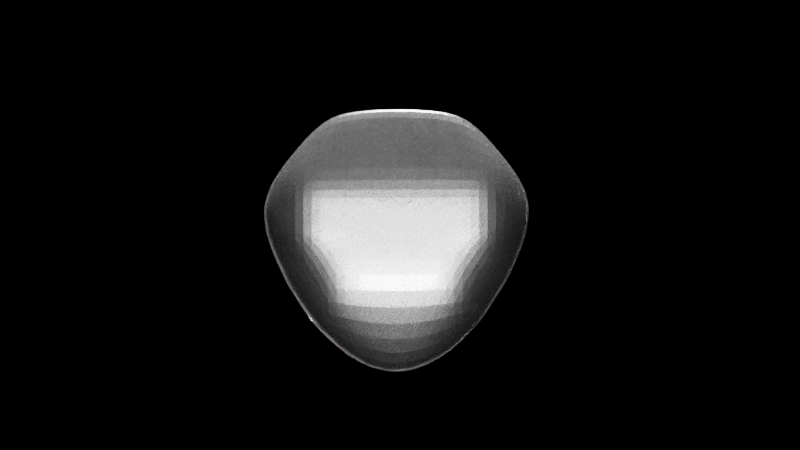# Source: activity_app_badge.blend  (saved by Blender 2.80.48; exported with 4.5.12 LTS)
import bpy
from mathutils import Matrix  # noqa: F401  (used for matrix-valued properties, if any)

bpy.ops.wm.read_factory_settings(use_empty=True)
scene = bpy.context.scene
scene.name = 'Scene'

# ---- collections
col_collection = bpy.data.collections.new('Collection'); scene.collection.children.link(col_collection)

# ---- materials (node trees are filled in below, after node groups)
mat_true_badge_rear = bpy.data.materials.new('True Badge Rear')
mat_true_badge_rear.use_transparent_shadow = False
mat_true_badge_rear.roughness = 0.25

# ---- material node trees
mat_true_badge_rear.use_nodes = True; mat_true_badge_rear.node_tree.nodes.clear()
_N = mat_true_badge_rear.node_tree.nodes; _L = mat_true_badge_rear.node_tree.links
n0 = _N.new('ShaderNodeNewGeometry'); n0.name = 'Geometry'; n0.location = (-850, 178)
n1 = _N.new('ShaderNodeTexNoise'); n1.name = 'Noise Texture'; n1.location = (-600, 183)
n1.inputs[2].default_value = 135.0
n1.inputs[3].default_value = 16.0
n2 = _N.new('ShaderNodeMath'); n2.name = 'Math'; n2.location = (-42, 301)
n2.operation = 'MULTIPLY'
n2.inputs[1].default_value = 0.05
n3 = _N.new('ShaderNodeMath'); n3.name = 'Math.001'; n3.location = (-38, 110)
n3.operation = 'MULTIPLY'
n3.inputs[1].default_value = 0.02
n4 = _N.new('ShaderNodeRGBCurve'); n4.name = 'RGB Curves'; n4.location = (-370, 274)
_c = n4.mapping.curves[3]
while len(_c.points) > 2: _c.points.remove(_c.points[-1])
_c.points[0].location = (0.0, 0.0); _c.points[0].handle_type = 'AUTO'
_c.points[1].location = (0.34472, 0.11638); _c.points[1].handle_type = 'AUTO'
_p = _c.points.new(0.69545, 0.87813); _p.handle_type = 'AUTO'
_p = _c.points.new(1.0, 1.0); _p.handle_type = 'AUTO'
n4.mapping.update()
n5 = _N.new('ShaderNodeMath'); n5.name = 'Math.002'; n5.location = (172, 304)
n5.inputs[1].default_value = 0.25
n6 = _N.new('ShaderNodeOutputMaterial'); n6.name = 'Material Output'; n6.location = (1039, 252)
n7 = _N.new('ShaderNodeBsdfDiffuse'); n7.name = 'Diffuse BSDF'; n7.location = (387, 299)
n8 = _N.new('ShaderNodeMath'); n8.name = 'Math.003'; n8.location = (177, 112)
n8.inputs[1].default_value = 0.03
n9 = _N.new('ShaderNodeBsdfAnisotropic'); n9.name = 'Glossy BSDF'; n9.location = (429, 157)
n9.distribution = 'GGX'
n10 = _N.new('ShaderNodeFresnel'); n10.name = 'Fresnel'; n10.location = (650, 326)
n10.inputs[0].default_value = 1.45
n11 = _N.new('ShaderNodeMixShader'); n11.name = 'Mix Shader.001'; n11.location = (849, 196)
n12 = _N.new('ShaderNodeMixShader'); n12.name = 'Mix Shader'; n12.location = (643, 185)
n12.inputs[0].default_value = 0.9
n13 = _N.new('ShaderNodeBsdfAnisotropic'); n13.name = 'Glossy BSDF.001'; n13.location = (548, -44)
n13.distribution = 'GGX'
_L.new(n0.outputs[0], n1.inputs[0])
_L.new(n1.outputs[0], n4.inputs[1])
_L.new(n4.outputs[0], n2.inputs[0])
_L.new(n4.outputs[0], n3.inputs[0])
_L.new(n2.outputs[0], n5.inputs[0])
_L.new(n3.outputs[0], n8.inputs[0])
_L.new(n5.outputs[0], n9.inputs[1])
_L.new(n8.outputs[0], n13.inputs[1])
_L.new(n9.outputs[0], n12.inputs[2])
_L.new(n7.outputs[0], n12.inputs[1])
_L.new(n12.outputs[0], n11.inputs[1])
_L.new(n13.outputs[0], n11.inputs[2])
_L.new(n11.outputs[0], n6.inputs[0])
_L.new(n10.outputs[0], n11.inputs[0])
n6.is_active_output = True

# ---- world
world_world = bpy.data.worlds.new('World'); scene.world = world_world
world_world.use_nodes = True; world_world.node_tree.nodes.clear()
_N = world_world.node_tree.nodes; _L = world_world.node_tree.links
n0 = _N.new('ShaderNodeOutputWorld'); n0.name = 'World Output'; n0.location = (300, 300)
n1 = _N.new('ShaderNodeBackground'); n1.name = 'Background'; n1.location = (10, 300)
n1.inputs[0].default_value = (0.0, 0.0, 0.0, 1.0)
_L.new(n1.outputs[0], n0.inputs[0])
n0.is_active_output = True
world_world.color = (0.05088, 0.05088, 0.05088)
world_world.use_sun_shadow = False
world_world.sun_shadow_jitter_overblur = 0.0

# ---- cameras
cam_camera_001 = bpy.data.cameras.new('Camera.001')
cam_camera_001.type = 'ORTHO'
cam_camera_001.dof.focus_distance = 0.0
cam_camera_001.dof.aperture_fstop = 128.0

# ---- lights
light_point = bpy.data.lights.new('Point', 'POINT')
light_point.transmission_factor = 0.0
light_point.energy = 500.0
light_point.shadow_buffer_clip_start = 0.5
light_point.shadow_soft_size = 0.25
light_point.shadow_maximum_resolution = 0.006
light_point.use_absolute_resolution = True
light_area_001 = bpy.data.lights.new('Area.001', 'AREA')
light_area_001.transmission_factor = 0.0
light_area_001.energy = 785.4
light_area_001.shadow_buffer_clip_start = 0.5
light_area_001.shadow_soft_size = 1.0
light_area_001.shadow_maximum_resolution = 0.006
light_area_001.use_absolute_resolution = True
light_area_001.size = 1.0
light_area_001.size_y = 1.0
light_sun = bpy.data.lights.new('Sun', 'SUN')
light_sun.transmission_factor = 0.0
light_sun.angle = 0.2487
light_sun.shadow_buffer_clip_start = 0.5
light_sun.shadow_soft_size = 0.125

# ---- meshes
me_plane_001 = bpy.data.meshes.new('Plane.001')
me_plane_001.from_pydata([(0.8242, 0.5791, -3.816e-08), (0.4936, -0.7304, 2.444e-08), (0.9542, 0.01282, 1.162e-09), (0.4974, 0.9506, -4.474e-09), (0.5012, 4.125e-09, 0.09437), (0.6291, -0.571, 3.889e-08), (0.9453, 0.4141, -7.788e-09), (0.2549, 0.9905, -8.604e-10), (0.267, -0.9203, 7.228e-09), (0.813, -0.2941, 1.867e-08), (0.6694, 0.7757, -2.033e-08), (0.5012, 0.5, 0.09437), (0.5012, -0.5, 0.09437), (0.2518, 4.125e-09, 0.09437), (0.7506, 4.125e-09, 0.09437), (0.7323, -0.4268, 6.639e-09), (0.2518, -0.5, 0.09437), (0.2518, 0.5, 0.09437), (0.7506, 0.5, 0.09437), (0.9894, 0.2595, 1.133e-09), (0.5012, 0.247, 0.09437), (0.2518, 0.247, 0.09437), (0.7506, 0.247, 0.09437), (0.9783, 0.1413, 9.805e-10), (0.5012, 0.1304, 0.09437), (0.2518, 0.1304, 0.09437), (0.7506, 0.1304, 0.09437), (0.0, -1.0, 0.0), (0.0, 1.0, 0.0), (-0.8242, 0.5791, -3.816e-08), (0.0, 4.125e-09, 0.09437), (-0.4936, -0.7304, 2.444e-08), (-0.9542, 0.01282, 1.162e-09), (-0.4974, 0.9506, -4.474e-09), (-0.5012, 4.125e-09, 0.09437), (0.0, -0.5, 0.09437), (-0.6291, -0.571, 3.889e-08), (-0.9453, 0.4141, -7.788e-09), (-0.2549, 0.9905, -8.604e-10), (0.0, 0.5, 0.09437), (-0.267, -0.9203, 7.228e-09), (-0.813, -0.2941, 1.867e-08), (-0.6694, 0.7757, -2.033e-08), (-0.5012, 0.5, 0.09437), (-0.5012, -0.5, 0.09437), (-0.2518, 4.125e-09, 0.09437), (-0.7506, 4.125e-09, 0.09437), (-0.7323, -0.4268, 6.639e-09), (-0.2518, -0.5, 0.09437), (-0.2518, 0.5, 0.09437), (-0.7506, 0.5, 0.09437), (0.0, 0.247, 0.09437), (-0.9894, 0.2595, 1.133e-09), (-0.5012, 0.247, 0.09437), (-0.2518, 0.247, 0.09437), (-0.7506, 0.247, 0.09437), (0.0, 0.1304, 0.09437), (-0.9783, 0.1413, 9.805e-10), (-0.5012, 0.1304, 0.09437), (-0.2518, 0.1304, 0.09437), (-0.7506, 0.1304, 0.09437), (0.8242, 0.5791, 0.0371), (0.4936, -0.7304, 0.0371), (0.9542, 0.01282, 0.0371), (0.4974, 0.9506, 0.0371), (0.5012, 5.747e-09, 0.1315), (0.6291, -0.571, 0.0371), (0.9453, 0.4141, 0.0371), (0.2549, 0.9905, 0.0371), (0.267, -0.9203, 0.0371), (0.813, -0.2941, 0.0371), (0.6694, 0.7757, 0.0371), (0.5012, 0.5, 0.1315), (0.5012, -0.5, 0.1315), (0.2518, 5.747e-09, 0.1315), (0.7506, 5.747e-09, 0.1315), (0.7323, -0.4268, 0.0371), (0.2518, -0.5, 0.1315), (0.2518, 0.5, 0.1315), (0.7506, 0.5, 0.1315), (0.9894, 0.2595, 0.0371), (0.5012, 0.247, 0.1315), (0.2518, 0.247, 0.1315), (0.7506, 0.247, 0.1315), (0.9783, 0.1413, 0.0371), (0.5012, 0.1304, 0.1315), (0.2518, 0.1304, 0.1315), (0.7506, 0.1304, 0.1315), (0.0, -1.0, 0.0371), (0.0, 1.0, 0.0371), (-0.8242, 0.5791, 0.0371), (0.0, 5.747e-09, 0.1315), (-0.4936, -0.7304, 0.0371), (-0.9542, 0.01282, 0.0371), (-0.4974, 0.9506, 0.0371), (-0.5012, 5.747e-09, 0.1315), (0.0, -0.5, 0.1315), (-0.6291, -0.571, 0.0371), (-0.9453, 0.4141, 0.0371), (-0.2549, 0.9905, 0.0371), (0.0, 0.5, 0.1315), (-0.267, -0.9203, 0.0371), (-0.813, -0.2941, 0.0371), (-0.6694, 0.7757, 0.0371), (-0.5012, 0.5, 0.1315), (-0.5012, -0.5, 0.1315), (-0.2518, 5.747e-09, 0.1315), (-0.7506, 5.747e-09, 0.1315), (-0.7323, -0.4268, 0.0371), (-0.2518, -0.5, 0.1315), (-0.2518, 0.5, 0.1315), (-0.7506, 0.5, 0.1315), (0.0, 0.247, 0.1315), (-0.9894, 0.2595, 0.0371), (-0.5012, 0.247, 0.1315), (-0.2518, 0.247, 0.1315), (-0.7506, 0.247, 0.1315), (0.0, 0.1304, 0.1315), (-0.9783, 0.1413, 0.0371), (-0.5012, 0.1304, 0.1315), (-0.2518, 0.1304, 0.1315), (-0.7506, 0.1304, 0.1315), (0.8242, 0.5791, -3.816e-08), (0.4936, -0.7304, 2.444e-08), (0.9542, 0.01282, 1.162e-09), (0.4974, 0.9506, -4.474e-09), (0.5012, 4.125e-09, 0.09437), (0.6291, -0.571, 3.889e-08), (0.9453, 0.4141, -7.788e-09), (0.2549, 0.9905, -8.604e-10), (0.267, -0.9203, 7.228e-09), (0.813, -0.2941, 1.867e-08), (0.6694, 0.7757, -2.033e-08), (0.5012, 0.5, 0.09437), (0.5012, -0.5, 0.09437), (0.2518, 4.125e-09, 0.09437), (0.7506, 4.125e-09, 0.09437), (0.7323, -0.4268, 6.639e-09), (0.2518, -0.5, 0.09437), (0.2518, 0.5, 0.09437), (0.7506, 0.5, 0.09437), (0.9894, 0.2595, 1.133e-09), (0.5012, 0.247, 0.09437), (0.2518, 0.247, 0.09437), (0.7506, 0.247, 0.09437), (0.9783, 0.1413, 9.805e-10), (0.5012, 0.1304, 0.09437), (0.2518, 0.1304, 0.09437), (0.7506, 0.1304, 0.09437), (0.0, -1.0, 0.0), (0.0, 1.0, 0.0), (-0.8242, 0.5791, -3.816e-08), (0.0, 4.125e-09, 0.09437), (-0.4936, -0.7304, 2.444e-08), (-0.9542, 0.01282, 1.162e-09), (-0.4974, 0.9506, -4.474e-09), (-0.5012, 4.125e-09, 0.09437), (0.0, -0.5, 0.09437), (-0.6291, -0.571, 3.889e-08), (-0.9453, 0.4141, -7.788e-09), (-0.2549, 0.9905, -8.604e-10), (0.0, 0.5, 0.09437), (-0.267, -0.9203, 7.228e-09), (-0.813, -0.2941, 1.867e-08), (-0.6694, 0.7757, -2.033e-08), (-0.5012, 0.5, 0.09437), (-0.5012, -0.5, 0.09437), (-0.2518, 4.125e-09, 0.09437), (-0.7506, 4.125e-09, 0.09437), (-0.7323, -0.4268, 6.639e-09), (-0.2518, -0.5, 0.09437), (-0.2518, 0.5, 0.09437), (-0.7506, 0.5, 0.09437), (0.0, 0.247, 0.09437), (-0.9894, 0.2595, 1.133e-09), (-0.5012, 0.247, 0.09437), (-0.2518, 0.247, 0.09437), (-0.7506, 0.247, 0.09437), (0.0, 0.1304, 0.09437), (-0.9783, 0.1413, 9.805e-10), (-0.5012, 0.1304, 0.09437), (-0.2518, 0.1304, 0.09437), (-0.7506, 0.1304, 0.09437), (0.8242, 0.5791, 0.0371), (0.4936, -0.7304, 0.0371), (0.9542, 0.01282, 0.0371), (0.4974, 0.9506, 0.0371), (0.5012, 5.747e-09, 0.1315), (0.6291, -0.571, 0.0371), (0.9453, 0.4141, 0.0371), (0.2549, 0.9905, 0.0371), (0.267, -0.9203, 0.0371), (0.813, -0.2941, 0.0371), (0.6694, 0.7757, 0.0371), (0.5012, 0.5, 0.1315), (0.5012, -0.5, 0.1315), (0.2518, 5.747e-09, 0.1315), (0.7506, 5.747e-09, 0.1315), (0.7323, -0.4268, 0.0371), (0.2518, -0.5, 0.1315), (0.2518, 0.5, 0.1315), (0.7506, 0.5, 0.1315), (0.9894, 0.2595, 0.0371), (0.5012, 0.247, 0.1315), (0.2518, 0.247, 0.1315), (0.7506, 0.247, 0.1315), (0.9783, 0.1413, 0.0371), (0.5012, 0.1304, 0.1315), (0.2518, 0.1304, 0.1315), (0.7506, 0.1304, 0.1315), (0.0, -1.0, 0.0371), (0.0, 1.0, 0.0371), (-0.8242, 0.5791, 0.0371), (0.0, 5.747e-09, 0.1315), (-0.4936, -0.7304, 0.0371), (-0.9542, 0.01282, 0.0371), (-0.4974, 0.9506, 0.0371), (-0.5012, 5.747e-09, 0.1315), (0.0, -0.5, 0.1315), (-0.6291, -0.571, 0.0371), (-0.9453, 0.4141, 0.0371), (-0.2549, 0.9905, 0.0371), (0.0, 0.5, 0.1315), (-0.267, -0.9203, 0.0371), (-0.813, -0.2941, 0.0371), (-0.6694, 0.7757, 0.0371), (-0.5012, 0.5, 0.1315), (-0.5012, -0.5, 0.1315), (-0.2518, 5.747e-09, 0.1315), (-0.7506, 5.747e-09, 0.1315), (-0.7323, -0.4268, 0.0371), (-0.2518, -0.5, 0.1315), (-0.2518, 0.5, 0.1315), (-0.7506, 0.5, 0.1315), (0.0, 0.247, 0.1315), (-0.9894, 0.2595, 0.0371), (-0.5012, 0.247, 0.1315), (-0.2518, 0.247, 0.1315), (-0.7506, 0.247, 0.1315), (0.0, 0.1304, 0.1315), (-0.9783, 0.1413, 0.0371), (-0.5012, 0.1304, 0.1315), (-0.2518, 0.1304, 0.1315), (-0.7506, 0.1304, 0.1315), (0.8242, 0.5791, -3.816e-08), (0.4936, -0.7304, 2.444e-08), (0.9542, 0.01282, 1.162e-09), (0.4974, 0.9506, -4.474e-09), (0.5012, 4.125e-09, 0.09437), (0.6291, -0.571, 3.889e-08), (0.9453, 0.4141, -7.788e-09), (0.2549, 0.9905, -8.604e-10), (0.267, -0.9203, 7.228e-09), (0.813, -0.2941, 1.867e-08), (0.6694, 0.7757, -2.033e-08), (0.5012, 0.5, 0.09437), (0.5012, -0.5, 0.09437), (0.2518, 4.125e-09, 0.09437), (0.7506, 4.125e-09, 0.09437), (0.7323, -0.4268, 6.639e-09), (0.2518, -0.5, 0.09437), (0.2518, 0.5, 0.09437), (0.7506, 0.5, 0.09437), (0.9894, 0.2595, 1.133e-09), (0.5012, 0.247, 0.09437), (0.2518, 0.247, 0.09437), (0.7506, 0.247, 0.09437), (0.9783, 0.1413, 9.805e-10), (0.5012, 0.1304, 0.09437), (0.2518, 0.1304, 0.09437), (0.7506, 0.1304, 0.09437), (0.0, -1.0, 0.0), (0.0, 1.0, 0.0), (-0.8242, 0.5791, -3.816e-08), (0.0, 4.125e-09, 0.09437), (-0.4936, -0.7304, 2.444e-08), (-0.9542, 0.01282, 1.162e-09), (-0.4974, 0.9506, -4.474e-09), (-0.5012, 4.125e-09, 0.09437), (0.0, -0.5, 0.09437), (-0.6291, -0.571, 3.889e-08), (-0.9453, 0.4141, -7.788e-09), (-0.2549, 0.9905, -8.604e-10), (0.0, 0.5, 0.09437), (-0.267, -0.9203, 7.228e-09), (-0.813, -0.2941, 1.867e-08), (-0.6694, 0.7757, -2.033e-08), (-0.5012, 0.5, 0.09437), (-0.5012, -0.5, 0.09437), (-0.2518, 4.125e-09, 0.09437), (-0.7506, 4.125e-09, 0.09437), (-0.7323, -0.4268, 6.639e-09), (-0.2518, -0.5, 0.09437), (-0.2518, 0.5, 0.09437), (-0.7506, 0.5, 0.09437), (0.0, 0.247, 0.09437), (-0.9894, 0.2595, 1.133e-09), (-0.5012, 0.247, 0.09437), (-0.2518, 0.247, 0.09437), (-0.7506, 0.247, 0.09437), (0.0, 0.1304, 0.09437), (-0.9783, 0.1413, 9.805e-10), (-0.5012, 0.1304, 0.09437), (-0.2518, 0.1304, 0.09437), (-0.7506, 0.1304, 0.09437), (0.8242, 0.5791, 0.0371), (0.4936, -0.7304, 0.0371), (0.9542, 0.01282, 0.0371), (0.4974, 0.9506, 0.0371), (0.5012, 5.747e-09, 0.1315), (0.6291, -0.571, 0.0371), (0.9453, 0.4141, 0.0371), (0.2549, 0.9905, 0.0371), (0.267, -0.9203, 0.0371), (0.813, -0.2941, 0.0371), (0.6694, 0.7757, 0.0371), (0.5012, 0.5, 0.1315), (0.5012, -0.5, 0.1315), (0.2518, 5.747e-09, 0.1315), (0.7506, 5.747e-09, 0.1315), (0.7323, -0.4268, 0.0371), (0.2518, -0.5, 0.1315), (0.2518, 0.5, 0.1315), (0.7506, 0.5, 0.1315), (0.9894, 0.2595, 0.0371), (0.5012, 0.247, 0.1315), (0.2518, 0.247, 0.1315), (0.7506, 0.247, 0.1315), (0.9783, 0.1413, 0.0371), (0.5012, 0.1304, 0.1315), (0.2518, 0.1304, 0.1315), (0.7506, 0.1304, 0.1315), (0.0, -1.0, 0.0371), (0.0, 1.0, 0.0371), (-0.8242, 0.5791, 0.0371), (0.0, 5.747e-09, 0.1315), (-0.4936, -0.7304, 0.0371), (-0.9542, 0.01282, 0.0371), (-0.4974, 0.9506, 0.0371), (-0.5012, 5.747e-09, 0.1315), (0.0, -0.5, 0.1315), (-0.6291, -0.571, 0.0371), (-0.9453, 0.4141, 0.0371), (-0.2549, 0.9905, 0.0371), (0.0, 0.5, 0.1315), (-0.267, -0.9203, 0.0371), (-0.813, -0.2941, 0.0371), (-0.6694, 0.7757, 0.0371), (-0.5012, 0.5, 0.1315), (-0.5012, -0.5, 0.1315), (-0.2518, 5.747e-09, 0.1315), (-0.7506, 5.747e-09, 0.1315), (-0.7323, -0.4268, 0.0371), (-0.2518, -0.5, 0.1315), (-0.2518, 0.5, 0.1315), (-0.7506, 0.5, 0.1315), (0.0, 0.247, 0.1315), (-0.9894, 0.2595, 0.0371), (-0.5012, 0.247, 0.1315), (-0.2518, 0.247, 0.1315), (-0.7506, 0.247, 0.1315), (0.0, 0.1304, 0.1315), (-0.9783, 0.1413, 0.0371), (-0.5012, 0.1304, 0.1315), (-0.2518, 0.1304, 0.1315), (-0.7506, 0.1304, 0.1315), (0.8343, 0.5867, -0.02721), (0.5076, -0.742, -0.02384), (0.9707, 0.006836, -0.02432), (0.5083, 0.9688, -0.02126), (0.4996, 0.0007773, 0.06442), (0.6409, -0.5801, -0.02603), (0.9602, 0.4238, -0.02416), (0.2571, 1.01, -0.02271), (0.2777, -0.9375, -0.02205), (0.8275, -0.3021, -0.02506), (0.6846, 0.7858, -0.02376), (0.5002, 0.4965, 0.06458), (0.4953, -0.4943, 0.06552), (0.2518, 4.125e-09, 0.06437), (0.7429, 0.002627, 0.06549), (0.7468, -0.4368, -0.02422), (0.2507, -0.4964, 0.0646), (0.2516, 0.4971, 0.06451), (0.7419, 0.4938, 0.06635), (1.008, 0.2618, -0.02368), (0.5012, 0.247, 0.06437), (0.2518, 0.247, 0.06437), (0.7446, 0.2468, 0.06497), (0.9951, 0.1381, -0.02464), (0.5012, 0.1304, 0.06437), (0.2518, 0.1304, 0.06437), (0.7446, 0.1309, 0.06497), (0.0, -1.021, -0.02131), (0.0, 1.019, -0.02285), (-0.8343, 0.5867, -0.02721), (0.0, 4.125e-09, 0.06437), (-0.5076, -0.742, -0.02384), (-0.9707, 0.006836, -0.02432), (-0.5083, 0.9688, -0.02126), (-0.4996, 0.0007773, 0.06442), (0.0, -0.497, 0.06452), (-0.6409, -0.5801, -0.02603), (-0.9602, 0.4238, -0.02416), (-0.2571, 1.01, -0.02271), (0.0, 0.4972, 0.0645), (-0.2777, -0.9375, -0.02205), (-0.8275, -0.3021, -0.02506), (-0.6846, 0.7858, -0.02376), (-0.5002, 0.4965, 0.06458), (-0.4953, -0.4943, 0.06552), (-0.2518, 4.125e-09, 0.06437), (-0.7429, 0.002627, 0.06549), (-0.7468, -0.4368, -0.02422), (-0.2507, -0.4964, 0.0646), (-0.2516, 0.4971, 0.06451), (-0.7419, 0.4938, 0.06635), (0.0, 0.247, 0.06437), (-1.008, 0.2618, -0.02368), (-0.5012, 0.247, 0.06437), (-0.2518, 0.247, 0.06437), (-0.7446, 0.2468, 0.06497), (0.0, 0.1304, 0.06437), (-0.9951, 0.1381, -0.02464), (-0.5012, 0.1304, 0.06437), (-0.2518, 0.1304, 0.06437), (-0.7446, 0.1309, 0.06497), (0.846, 0.5957, 0.04934), (0.5103, -0.749, 0.05374), (0.9787, 0.005479, 0.05277), (0.5078, 0.9729, 0.05426), (0.5027, -0.0007773, 0.1614), (0.65, -0.5873, 0.05119), (0.9692, 0.4244, 0.05199), (0.2571, 1.014, 0.05581), (0.2776, -0.9422, 0.05464), (0.8358, -0.306, 0.05258), (0.6867, 0.7934, 0.05406), (0.5021, 0.5035, 0.1613), (0.5071, -0.5057, 0.1603), (0.2518, 5.747e-09, 0.1615), (0.7583, -0.002627, 0.1604), (0.7531, -0.4402, 0.05398), (0.2528, -0.5036, 0.1612), (0.2519, 0.5029, 0.1613), (0.7593, 0.5062, 0.1595), (1.015, 0.2614, 0.05283), (0.5012, 0.247, 0.1615), (0.2518, 0.247, 0.1615), (0.7566, 0.2471, 0.1609), (1.003, 0.1382, 0.05348), (0.5012, 0.1304, 0.1615), (0.2518, 0.1304, 0.1615), (0.7566, 0.13, 0.1609), (0.0, -1.024, 0.05454), (0.0, 1.023, 0.05601), (-0.846, 0.5957, 0.04934), (0.0, 5.747e-09, 0.1615), (-0.5103, -0.749, 0.05374), (-0.9787, 0.005479, 0.05277), (-0.5078, 0.9729, 0.05426), (-0.5027, -0.0007773, 0.1614), (0.0, -0.503, 0.1613), (-0.65, -0.5873, 0.05119), (-0.9692, 0.4244, 0.05199), (-0.2571, 1.014, 0.05581), (0.0, 0.5028, 0.1613), (-0.2776, -0.9422, 0.05464), (-0.8358, -0.306, 0.05258), (-0.6867, 0.7934, 0.05406), (-0.5021, 0.5035, 0.1613), (-0.5071, -0.5057, 0.1603), (-0.2518, 5.747e-09, 0.1615), (-0.7583, -0.002627, 0.1604), (-0.7531, -0.4402, 0.05398), (-0.2528, -0.5036, 0.1612), (-0.2519, 0.5029, 0.1613), (-0.7593, 0.5062, 0.1595), (0.0, 0.247, 0.1615), (-1.015, 0.2614, 0.05283), (-0.5012, 0.247, 0.1615), (-0.2518, 0.247, 0.1615), (-0.7566, 0.2471, 0.1609), (0.0, 0.1304, 0.1615), (-1.003, 0.1382, 0.05348), (-0.5012, 0.1304, 0.1615), (-0.2518, 0.1304, 0.1615), (-0.7566, 0.13, 0.1609), (0.8343, 0.5867, -0.02721), (0.5076, -0.742, -0.02384), (0.9707, 0.006836, -0.02432), (0.5083, 0.9688, -0.02126), (0.4996, 0.0007773, 0.06442), (0.6409, -0.5801, -0.02603), (0.9602, 0.4238, -0.02416), (0.2571, 1.01, -0.02271), (0.2777, -0.9375, -0.02205), (0.8275, -0.3021, -0.02506), (0.6846, 0.7858, -0.02376), (0.5002, 0.4965, 0.06458), (0.4953, -0.4943, 0.06552), (0.2518, 4.125e-09, 0.06437), (0.7429, 0.002627, 0.06549), (0.7468, -0.4368, -0.02422), (0.2507, -0.4964, 0.0646), (0.2516, 0.4971, 0.06451), (0.7419, 0.4938, 0.06635), (1.008, 0.2618, -0.02368), (0.5012, 0.247, 0.06437), (0.2518, 0.247, 0.06437), (0.7446, 0.2468, 0.06497), (0.9951, 0.1381, -0.02464), (0.5012, 0.1304, 0.06437), (0.2518, 0.1304, 0.06437), (0.7446, 0.1309, 0.06497), (0.0, -1.021, -0.02131), (0.0, 1.019, -0.02285), (-0.8343, 0.5867, -0.02721), (0.0, 4.125e-09, 0.06437), (-0.5076, -0.742, -0.02384), (-0.9707, 0.006836, -0.02432), (-0.5083, 0.9688, -0.02126), (-0.4996, 0.0007773, 0.06442), (0.0, -0.497, 0.06452), (-0.6409, -0.5801, -0.02603), (-0.9602, 0.4238, -0.02416), (-0.2571, 1.01, -0.02271), (0.0, 0.4972, 0.0645), (-0.2777, -0.9375, -0.02205), (-0.8275, -0.3021, -0.02506), (-0.6846, 0.7858, -0.02376), (-0.5002, 0.4965, 0.06458), (-0.4953, -0.4943, 0.06552), (-0.2518, 4.125e-09, 0.06437), (-0.7429, 0.002627, 0.06549), (-0.7468, -0.4368, -0.02422), (-0.2507, -0.4964, 0.0646), (-0.2516, 0.4971, 0.06451), (-0.7419, 0.4938, 0.06635), (0.0, 0.247, 0.06437), (-1.008, 0.2618, -0.02368), (-0.5012, 0.247, 0.06437), (-0.2518, 0.247, 0.06437), (-0.7446, 0.2468, 0.06497), (0.0, 0.1304, 0.06437), (-0.9951, 0.1381, -0.02464), (-0.5012, 0.1304, 0.06437), (-0.2518, 0.1304, 0.06437), (-0.7446, 0.1309, 0.06497), (0.846, 0.5957, 0.04934), (0.5103, -0.749, 0.05374), (0.9787, 0.005479, 0.05277), (0.5078, 0.9729, 0.05426), (0.5027, -0.0007773, 0.1614), (0.65, -0.5873, 0.05119), (0.9692, 0.4244, 0.05199), (0.2571, 1.014, 0.05581), (0.2776, -0.9422, 0.05464), (0.8358, -0.306, 0.05258), (0.6867, 0.7934, 0.05406), (0.5021, 0.5035, 0.1613), (0.5071, -0.5057, 0.1603), (0.2518, 5.747e-09, 0.1615), (0.7583, -0.002627, 0.1604), (0.7531, -0.4402, 0.05398), (0.2528, -0.5036, 0.1612), (0.2519, 0.5029, 0.1613), (0.7593, 0.5062, 0.1595), (1.015, 0.2614, 0.05283), (0.5012, 0.247, 0.1615), (0.2518, 0.247, 0.1615), (0.7566, 0.2471, 0.1609), (1.003, 0.1382, 0.05348), (0.5012, 0.1304, 0.1615), (0.2518, 0.1304, 0.1615), (0.7566, 0.13, 0.1609), (0.0, -1.024, 0.05454), (0.0, 1.023, 0.05601), (-0.846, 0.5957, 0.04934), (0.0, 5.747e-09, 0.1615), (-0.5103, -0.749, 0.05374), (-0.9787, 0.005479, 0.05277), (-0.5078, 0.9729, 0.05426), (-0.5027, -0.0007773, 0.1614), (0.0, -0.503, 0.1613), (-0.65, -0.5873, 0.05119), (-0.9692, 0.4244, 0.05199), (-0.2571, 1.014, 0.05581), (0.0, 0.5028, 0.1613), (-0.2776, -0.9422, 0.05464), (-0.8358, -0.306, 0.05258), (-0.6867, 0.7934, 0.05406), (-0.5021, 0.5035, 0.1613), (-0.5071, -0.5057, 0.1603), (-0.2518, 5.747e-09, 0.1615), (-0.7583, -0.002627, 0.1604), (-0.7531, -0.4402, 0.05398), (-0.2528, -0.5036, 0.1612), (-0.2519, 0.5029, 0.1613), (-0.7593, 0.5062, 0.1595), (0.0, 0.247, 0.1615), (-1.015, 0.2614, 0.05283), (-0.5012, 0.247, 0.1615), (-0.2518, 0.247, 0.1615), (-0.7566, 0.2471, 0.1609), (0.0, 0.1304, 0.1615), (-1.003, 0.1382, 0.05348), (-0.5012, 0.1304, 0.1615), (-0.2518, 0.1304, 0.1615), (-0.7566, 0.13, 0.1609), (0.8141, 0.5715, 0.02721), (0.4795, -0.7188, 0.02384), (0.9377, 0.0188, 0.02432), (0.4865, 0.9325, 0.02126), (0.5027, -0.0007773, 0.1243), (0.6173, -0.5618, 0.02603), (0.9303, 0.4044, 0.02416), (0.2528, 0.971, 0.02271), (0.2562, -0.903, 0.02205), (0.7986, -0.2861, 0.02506), (0.6541, 0.7656, 0.02376), (0.5021, 0.5035, 0.1242), (0.5071, -0.5057, 0.1232), (0.2518, 4.125e-09, 0.1244), (0.7583, -0.002627, 0.1232), (0.7177, -0.4167, 0.02422), (0.2528, -0.5036, 0.1241), (0.2519, 0.5029, 0.1242), (0.7593, 0.5062, 0.1224), (0.9712, 0.2572, 0.02368), (0.5012, 0.247, 0.1244), (0.2518, 0.247, 0.1244), (0.7566, 0.2471, 0.1238), (0.9615, 0.1444, 0.02464), (0.5012, 0.1304, 0.1244), (0.2518, 0.1304, 0.1244), (0.7566, 0.13, 0.1238), (0.0, -0.9789, 0.02131), (0.0, 0.9806, 0.02285), (-0.8141, 0.5715, 0.02721), (0.0, 4.125e-09, 0.1244), (-0.4795, -0.7188, 0.02384), (-0.9377, 0.0188, 0.02432), (-0.4865, 0.9325, 0.02126), (-0.5027, -0.0007773, 0.1243), (0.0, -0.503, 0.1242), (-0.6173, -0.5618, 0.02603), (-0.9303, 0.4044, 0.02416), (-0.2528, 0.971, 0.02271), (0.0, 0.5028, 0.1242), (-0.2562, -0.903, 0.02205), (-0.7986, -0.2861, 0.02506), (-0.6541, 0.7656, 0.02376), (-0.5021, 0.5035, 0.1242), (-0.5071, -0.5057, 0.1232), (-0.2518, 4.125e-09, 0.1244), (-0.7583, -0.002627, 0.1232), (-0.7177, -0.4167, 0.02422), (-0.2528, -0.5036, 0.1241), (-0.2519, 0.5029, 0.1242), (-0.7593, 0.5062, 0.1224), (0.0, 0.247, 0.1244), (-0.9712, 0.2572, 0.02368), (-0.5012, 0.247, 0.1244), (-0.2518, 0.247, 0.1244), (-0.7566, 0.2471, 0.1238), (0.0, 0.1304, 0.1244), (-0.9615, 0.1444, 0.02464), (-0.5012, 0.1304, 0.1244), (-0.2518, 0.1304, 0.1244), (-0.7566, 0.13, 0.1238), (0.8024, 0.5625, 0.02486), (0.4769, -0.7118, 0.02046), (0.9297, 0.02016, 0.02143), (0.487, 0.9283, 0.01994), (0.4996, 0.0007773, 0.1015), (0.6082, -0.5546, 0.02301), (0.9213, 0.4038, 0.02221), (0.2528, 0.9672, 0.01839), (0.2563, -0.8984, 0.01956), (0.7903, -0.2822, 0.02162), (0.652, 0.7581, 0.02014), (0.5002, 0.4965, 0.1017), (0.4953, -0.4943, 0.1026), (0.2518, 5.747e-09, 0.1015), (0.7429, 0.002627, 0.1026), (0.7114, -0.4133, 0.02022), (0.2507, -0.4964, 0.1017), (0.2516, 0.4971, 0.1016), (0.7419, 0.4938, 0.1035), (0.964, 0.2575, 0.02137), (0.5012, 0.247, 0.1015), (0.2518, 0.247, 0.1015), (0.7446, 0.2468, 0.1021), (0.9534, 0.1443, 0.02072), (0.5012, 0.1304, 0.1015), (0.2518, 0.1304, 0.1015), (0.7446, 0.1309, 0.1021), (0.0, -0.9756, 0.01966), (0.0, 0.9767, 0.0182), (-0.8024, 0.5625, 0.02486), (0.0, 5.747e-09, 0.1015), (-0.4769, -0.7118, 0.02046), (-0.9297, 0.02016, 0.02143), (-0.487, 0.9283, 0.01994), (-0.4996, 0.0007773, 0.1015), (0.0, -0.497, 0.1016), (-0.6082, -0.5546, 0.02301), (-0.9213, 0.4038, 0.02221), (-0.2528, 0.9672, 0.01839), (0.0, 0.4972, 0.1016), (-0.2563, -0.8984, 0.01956), (-0.7903, -0.2822, 0.02162), (-0.652, 0.7581, 0.02014), (-0.5002, 0.4965, 0.1017), (-0.4953, -0.4943, 0.1026), (-0.2518, 5.747e-09, 0.1015), (-0.7429, 0.002627, 0.1026), (-0.7114, -0.4133, 0.02022), (-0.2507, -0.4964, 0.1017), (-0.2516, 0.4971, 0.1016), (-0.7419, 0.4938, 0.1035), (0.0, 0.247, 0.1015), (-0.964, 0.2575, 0.02137), (-0.5012, 0.247, 0.1015), (-0.2518, 0.247, 0.1015), (-0.7446, 0.2468, 0.1021), (0.0, 0.1304, 0.1015), (-0.9534, 0.1443, 0.02072), (-0.5012, 0.1304, 0.1015), (-0.2518, 0.1304, 0.1015), (-0.7446, 0.1309, 0.1021)], [], [(18, 6, 0, 10), (17, 11, 3, 7), (16, 12, 4, 13), (15, 9, 2, 14), (12, 15, 14, 4), (1, 5, 15, 12), (35, 16, 13, 30), (27, 8, 16, 35), (8, 1, 12, 16), (39, 17, 7, 28), (51, 21, 17, 39), (21, 20, 11, 17), (11, 18, 10, 3), (20, 22, 18, 11), (22, 19, 6, 18), (26, 23, 19, 22), (24, 26, 22, 20), (25, 24, 20, 21), (56, 25, 21, 51), (30, 13, 25, 56), (13, 4, 24, 25), (4, 14, 26, 24), (14, 2, 23, 26), (50, 42, 29, 37), (49, 38, 33, 43), (48, 45, 34, 44), (47, 46, 32, 41), (44, 34, 46, 47), (31, 44, 47, 36), (35, 30, 45, 48), (27, 35, 48, 40), (40, 48, 44, 31), (39, 28, 38, 49), (51, 39, 49, 54), (54, 49, 43, 53), (43, 33, 42, 50), (53, 43, 50, 55), (55, 50, 37, 52), (60, 55, 52, 57), (58, 53, 55, 60), (59, 54, 53, 58), (56, 51, 54, 59), (30, 56, 59, 45), (45, 59, 58, 34), (34, 58, 60, 46), (46, 60, 57, 32), (79, 71, 61, 67), (78, 68, 64, 72), (77, 74, 65, 73), (76, 75, 63, 70), (73, 65, 75, 76), (62, 73, 76, 66), (96, 91, 74, 77), (88, 96, 77, 69), (69, 77, 73, 62), (100, 89, 68, 78), (112, 100, 78, 82), (82, 78, 72, 81), (72, 64, 71, 79), (81, 72, 79, 83), (83, 79, 67, 80), (87, 83, 80, 84), (85, 81, 83, 87), (86, 82, 81, 85), (117, 112, 82, 86), (91, 117, 86, 74), (74, 86, 85, 65), (65, 85, 87, 75), (75, 87, 84, 63), (111, 98, 90, 103), (110, 104, 94, 99), (109, 105, 95, 106), (108, 102, 93, 107), (105, 108, 107, 95), (92, 97, 108, 105), (96, 109, 106, 91), (88, 101, 109, 96), (101, 92, 105, 109), (100, 110, 99, 89), (112, 115, 110, 100), (115, 114, 104, 110), (104, 111, 103, 94), (114, 116, 111, 104), (116, 113, 98, 111), (121, 118, 113, 116), (119, 121, 116, 114), (120, 119, 114, 115), (117, 120, 115, 112), (91, 106, 120, 117), (106, 95, 119, 120), (95, 107, 121, 119), (107, 93, 118, 121), (36, 97, 92, 31), (15, 76, 70, 9), (1, 62, 66, 5), (23, 84, 80, 19), (37, 98, 113, 52), (19, 80, 67, 6), (38, 99, 94, 33), (3, 64, 68, 7), (40, 101, 88, 27), (6, 67, 61, 0), (42, 103, 90, 29), (7, 68, 89, 28), (29, 90, 98, 37), (27, 88, 69, 8), (28, 89, 99, 38), (0, 61, 71, 10), (8, 69, 62, 1), (57, 118, 93, 32), (31, 92, 101, 40), (9, 70, 63, 2), (32, 93, 102, 41), (10, 71, 64, 3), (33, 94, 103, 42), (2, 63, 84, 23), (47, 108, 97, 36), (52, 113, 118, 57), (5, 66, 76, 15), (41, 102, 108, 47), (140, 128, 122, 132), (139, 133, 125, 129), (138, 134, 126, 135), (137, 131, 124, 136), (134, 137, 136, 126), (123, 127, 137, 134), (157, 138, 135, 152), (149, 130, 138, 157), (130, 123, 134, 138), (161, 139, 129, 150), (173, 143, 139, 161), (143, 142, 133, 139), (133, 140, 132, 125), (142, 144, 140, 133), (144, 141, 128, 140), (148, 145, 141, 144), (146, 148, 144, 142), (147, 146, 142, 143), (178, 147, 143, 173), (152, 135, 147, 178), (135, 126, 146, 147), (126, 136, 148, 146), (136, 124, 145, 148), (172, 164, 151, 159), (171, 160, 155, 165), (170, 167, 156, 166), (169, 168, 154, 163), (166, 156, 168, 169), (153, 166, 169, 158), (157, 152, 167, 170), (149, 157, 170, 162), (162, 170, 166, 153), (161, 150, 160, 171), (173, 161, 171, 176), (176, 171, 165, 175), (165, 155, 164, 172), (175, 165, 172, 177), (177, 172, 159, 174), (182, 177, 174, 179), (180, 175, 177, 182), (181, 176, 175, 180), (178, 173, 176, 181), (152, 178, 181, 167), (167, 181, 180, 156), (156, 180, 182, 168), (168, 182, 179, 154), (201, 193, 183, 189), (200, 190, 186, 194), (199, 196, 187, 195), (198, 197, 185, 192), (195, 187, 197, 198), (184, 195, 198, 188), (218, 213, 196, 199), (210, 218, 199, 191), (191, 199, 195, 184), (222, 211, 190, 200), (234, 222, 200, 204), (204, 200, 194, 203), (194, 186, 193, 201), (203, 194, 201, 205), (205, 201, 189, 202), (209, 205, 202, 206), (207, 203, 205, 209), (208, 204, 203, 207), (239, 234, 204, 208), (213, 239, 208, 196), (196, 208, 207, 187), (187, 207, 209, 197), (197, 209, 206, 185), (233, 220, 212, 225), (232, 226, 216, 221), (231, 227, 217, 228), (230, 224, 215, 229), (227, 230, 229, 217), (214, 219, 230, 227), (218, 231, 228, 213), (210, 223, 231, 218), (223, 214, 227, 231), (222, 232, 221, 211), (234, 237, 232, 222), (237, 236, 226, 232), (226, 233, 225, 216), (236, 238, 233, 226), (238, 235, 220, 233), (243, 240, 235, 238), (241, 243, 238, 236), (242, 241, 236, 237), (239, 242, 237, 234), (213, 228, 242, 239), (228, 217, 241, 242), (217, 229, 243, 241), (229, 215, 240, 243), (158, 219, 214, 153), (137, 198, 192, 131), (123, 184, 188, 127), (145, 206, 202, 141), (159, 220, 235, 174), (141, 202, 189, 128), (160, 221, 216, 155), (125, 186, 190, 129), (162, 223, 210, 149), (128, 189, 183, 122), (164, 225, 212, 151), (129, 190, 211, 150), (151, 212, 220, 159), (149, 210, 191, 130), (150, 211, 221, 160), (122, 183, 193, 132), (130, 191, 184, 123), (179, 240, 215, 154), (153, 214, 223, 162), (131, 192, 185, 124), (154, 215, 224, 163), (132, 193, 186, 125), (155, 216, 225, 164), (124, 185, 206, 145), (169, 230, 219, 158), (174, 235, 240, 179), (127, 188, 198, 137), (163, 224, 230, 169), (262, 254, 244, 250), (261, 251, 247, 255), (260, 257, 248, 256), (259, 258, 246, 253), (256, 248, 258, 259), (245, 256, 259, 249), (279, 274, 257, 260), (271, 279, 260, 252), (252, 260, 256, 245), (283, 272, 251, 261), (295, 283, 261, 265), (265, 261, 255, 264), (255, 247, 254, 262), (264, 255, 262, 266), (266, 262, 250, 263), (270, 266, 263, 267), (268, 264, 266, 270), (269, 265, 264, 268), (300, 295, 265, 269), (274, 300, 269, 257), (257, 269, 268, 248), (248, 268, 270, 258), (258, 270, 267, 246), (294, 281, 273, 286), (293, 287, 277, 282), (292, 288, 278, 289), (291, 285, 276, 290), (288, 291, 290, 278), (275, 280, 291, 288), (279, 292, 289, 274), (271, 284, 292, 279), (284, 275, 288, 292), (283, 293, 282, 272), (295, 298, 293, 283), (298, 297, 287, 293), (287, 294, 286, 277), (297, 299, 294, 287), (299, 296, 281, 294), (304, 301, 296, 299), (302, 304, 299, 297), (303, 302, 297, 298), (300, 303, 298, 295), (274, 289, 303, 300), (289, 278, 302, 303), (278, 290, 304, 302), (290, 276, 301, 304), (323, 311, 305, 315), (322, 316, 308, 312), (321, 317, 309, 318), (320, 314, 307, 319), (317, 320, 319, 309), (306, 310, 320, 317), (340, 321, 318, 335), (332, 313, 321, 340), (313, 306, 317, 321), (344, 322, 312, 333), (356, 326, 322, 344), (326, 325, 316, 322), (316, 323, 315, 308), (325, 327, 323, 316), (327, 324, 311, 323), (331, 328, 324, 327), (329, 331, 327, 325), (330, 329, 325, 326), (361, 330, 326, 356), (335, 318, 330, 361), (318, 309, 329, 330), (309, 319, 331, 329), (319, 307, 328, 331), (355, 347, 334, 342), (354, 343, 338, 348), (353, 350, 339, 349), (352, 351, 337, 346), (349, 339, 351, 352), (336, 349, 352, 341), (340, 335, 350, 353), (332, 340, 353, 345), (345, 353, 349, 336), (344, 333, 343, 354), (356, 344, 354, 359), (359, 354, 348, 358), (348, 338, 347, 355), (358, 348, 355, 360), (360, 355, 342, 357), (365, 360, 357, 362), (363, 358, 360, 365), (364, 359, 358, 363), (361, 356, 359, 364), (335, 361, 364, 350), (350, 364, 363, 339), (339, 363, 365, 351), (351, 365, 362, 337), (280, 275, 336, 341), (259, 253, 314, 320), (245, 249, 310, 306), (267, 263, 324, 328), (281, 296, 357, 342), (263, 250, 311, 324), (282, 277, 338, 343), (247, 251, 312, 308), (284, 271, 332, 345), (250, 244, 305, 311), (286, 273, 334, 347), (251, 272, 333, 312), (273, 281, 342, 334), (271, 252, 313, 332), (272, 282, 343, 333), (244, 254, 315, 305), (252, 245, 306, 313), (301, 276, 337, 362), (275, 284, 345, 336), (253, 246, 307, 314), (276, 285, 346, 337), (254, 247, 308, 315), (277, 286, 347, 338), (246, 267, 328, 307), (291, 280, 341, 352), (296, 301, 362, 357), (249, 259, 320, 310), (285, 291, 352, 346), (384, 376, 366, 372), (383, 373, 369, 377), (382, 379, 370, 378), (381, 380, 368, 375), (378, 370, 380, 381), (367, 378, 381, 371), (401, 396, 379, 382), (393, 401, 382, 374), (374, 382, 378, 367), (405, 394, 373, 383), (417, 405, 383, 387), (387, 383, 377, 386), (377, 369, 376, 384), (386, 377, 384, 388), (388, 384, 372, 385), (392, 388, 385, 389), (390, 386, 388, 392), (391, 387, 386, 390), (422, 417, 387, 391), (396, 422, 391, 379), (379, 391, 390, 370), (370, 390, 392, 380), (380, 392, 389, 368), (416, 403, 395, 408), (415, 409, 399, 404), (414, 410, 400, 411), (413, 407, 398, 412), (410, 413, 412, 400), (397, 402, 413, 410), (401, 414, 411, 396), (393, 406, 414, 401), (406, 397, 410, 414), (405, 415, 404, 394), (417, 420, 415, 405), (420, 419, 409, 415), (409, 416, 408, 399), (419, 421, 416, 409), (421, 418, 403, 416), (426, 423, 418, 421), (424, 426, 421, 419), (425, 424, 419, 420), (422, 425, 420, 417), (396, 411, 425, 422), (411, 400, 424, 425), (400, 412, 426, 424), (412, 398, 423, 426), (445, 433, 427, 437), (444, 438, 430, 434), (443, 439, 431, 440), (442, 436, 429, 441), (439, 442, 441, 431), (428, 432, 442, 439), (462, 443, 440, 457), (454, 435, 443, 462), (435, 428, 439, 443), (466, 444, 434, 455), (478, 448, 444, 466), (448, 447, 438, 444), (438, 445, 437, 430), (447, 449, 445, 438), (449, 446, 433, 445), (453, 450, 446, 449), (451, 453, 449, 447), (452, 451, 447, 448), (483, 452, 448, 478), (457, 440, 452, 483), (440, 431, 451, 452), (431, 441, 453, 451), (441, 429, 450, 453), (477, 469, 456, 464), (476, 465, 460, 470), (475, 472, 461, 471), (474, 473, 459, 468), (471, 461, 473, 474), (458, 471, 474, 463), (462, 457, 472, 475), (454, 462, 475, 467), (467, 475, 471, 458), (466, 455, 465, 476), (478, 466, 476, 481), (481, 476, 470, 480), (470, 460, 469, 477), (480, 470, 477, 482), (482, 477, 464, 479), (487, 482, 479, 484), (485, 480, 482, 487), (486, 481, 480, 485), (483, 478, 481, 486), (457, 483, 486, 472), (472, 486, 485, 461), (461, 485, 487, 473), (473, 487, 484, 459), (402, 397, 458, 463), (381, 375, 436, 442), (367, 371, 432, 428), (389, 385, 446, 450), (403, 418, 479, 464), (385, 372, 433, 446), (404, 399, 460, 465), (369, 373, 434, 430), (406, 393, 454, 467), (372, 366, 427, 433), (408, 395, 456, 469), (373, 394, 455, 434), (395, 403, 464, 456), (393, 374, 435, 454), (394, 404, 465, 455), (366, 376, 437, 427), (374, 367, 428, 435), (423, 398, 459, 484), (397, 406, 467, 458), (375, 368, 429, 436), (398, 407, 468, 459), (376, 369, 430, 437), (399, 408, 469, 460), (368, 389, 450, 429), (413, 402, 463, 474), (418, 423, 484, 479), (371, 381, 442, 432), (407, 413, 474, 468), (506, 498, 488, 494), (505, 495, 491, 499), (504, 501, 492, 500), (503, 502, 490, 497), (500, 492, 502, 503), (489, 500, 503, 493), (523, 518, 501, 504), (515, 523, 504, 496), (496, 504, 500, 489), (527, 516, 495, 505), (539, 527, 505, 509), (509, 505, 499, 508), (499, 491, 498, 506), (508, 499, 506, 510), (510, 506, 494, 507), (514, 510, 507, 511), (512, 508, 510, 514), (513, 509, 508, 512), (544, 539, 509, 513), (518, 544, 513, 501), (501, 513, 512, 492), (492, 512, 514, 502), (502, 514, 511, 490), (538, 525, 517, 530), (537, 531, 521, 526), (536, 532, 522, 533), (535, 529, 520, 534), (532, 535, 534, 522), (519, 524, 535, 532), (523, 536, 533, 518), (515, 528, 536, 523), (528, 519, 532, 536), (527, 537, 526, 516), (539, 542, 537, 527), (542, 541, 531, 537), (531, 538, 530, 521), (541, 543, 538, 531), (543, 540, 525, 538), (548, 545, 540, 543), (546, 548, 543, 541), (547, 546, 541, 542), (544, 547, 542, 539), (518, 533, 547, 544), (533, 522, 546, 547), (522, 534, 548, 546), (534, 520, 545, 548), (567, 555, 549, 559), (566, 560, 552, 556), (565, 561, 553, 562), (564, 558, 551, 563), (561, 564, 563, 553), (550, 554, 564, 561), (584, 565, 562, 579), (576, 557, 565, 584), (557, 550, 561, 565), (588, 566, 556, 577), (600, 570, 566, 588), (570, 569, 560, 566), (560, 567, 559, 552), (569, 571, 567, 560), (571, 568, 555, 567), (575, 572, 568, 571), (573, 575, 571, 569), (574, 573, 569, 570), (605, 574, 570, 600), (579, 562, 574, 605), (562, 553, 573, 574), (553, 563, 575, 573), (563, 551, 572, 575), (599, 591, 578, 586), (598, 587, 582, 592), (597, 594, 583, 593), (596, 595, 581, 590), (593, 583, 595, 596), (580, 593, 596, 585), (584, 579, 594, 597), (576, 584, 597, 589), (589, 597, 593, 580), (588, 577, 587, 598), (600, 588, 598, 603), (603, 598, 592, 602), (592, 582, 591, 599), (602, 592, 599, 604), (604, 599, 586, 601), (609, 604, 601, 606), (607, 602, 604, 609), (608, 603, 602, 607), (605, 600, 603, 608), (579, 605, 608, 594), (594, 608, 607, 583), (583, 607, 609, 595), (595, 609, 606, 581), (524, 519, 580, 585), (503, 497, 558, 564), (489, 493, 554, 550), (511, 507, 568, 572), (525, 540, 601, 586), (507, 494, 555, 568), (526, 521, 582, 587), (491, 495, 556, 552), (528, 515, 576, 589), (494, 488, 549, 555), (530, 517, 578, 591), (495, 516, 577, 556), (517, 525, 586, 578), (515, 496, 557, 576), (516, 526, 587, 577), (488, 498, 559, 549), (496, 489, 550, 557), (545, 520, 581, 606), (519, 528, 589, 580), (497, 490, 551, 558), (520, 529, 590, 581), (498, 491, 552, 559), (521, 530, 591, 582), (490, 511, 572, 551), (535, 524, 585, 596), (540, 545, 606, 601), (493, 503, 564, 554), (529, 535, 596, 590), (628, 616, 610, 620), (627, 621, 613, 617), (626, 622, 614, 623), (625, 619, 612, 624), (622, 625, 624, 614), (611, 615, 625, 622), (645, 626, 623, 640), (637, 618, 626, 645), (618, 611, 622, 626), (649, 627, 617, 638), (661, 631, 627, 649), (631, 630, 621, 627), (621, 628, 620, 613), (630, 632, 628, 621), (632, 629, 616, 628), (636, 633, 629, 632), (634, 636, 632, 630), (635, 634, 630, 631), (666, 635, 631, 661), (640, 623, 635, 666), (623, 614, 634, 635), (614, 624, 636, 634), (624, 612, 633, 636), (660, 652, 639, 647), (659, 648, 643, 653), (658, 655, 644, 654), (657, 656, 642, 651), (654, 644, 656, 657), (641, 654, 657, 646), (645, 640, 655, 658), (637, 645, 658, 650), (650, 658, 654, 641), (649, 638, 648, 659), (661, 649, 659, 664), (664, 659, 653, 663), (653, 643, 652, 660), (663, 653, 660, 665), (665, 660, 647, 662), (670, 665, 662, 667), (668, 663, 665, 670), (669, 664, 663, 668), (666, 661, 664, 669), (640, 666, 669, 655), (655, 669, 668, 644), (644, 668, 670, 656), (656, 670, 667, 642), (689, 681, 671, 677), (688, 678, 674, 682), (687, 684, 675, 683), (686, 685, 673, 680), (683, 675, 685, 686), (672, 683, 686, 676), (706, 701, 684, 687), (698, 706, 687, 679), (679, 687, 683, 672), (710, 699, 678, 688), (722, 710, 688, 692), (692, 688, 682, 691), (682, 674, 681, 689), (691, 682, 689, 693), (693, 689, 677, 690), (697, 693, 690, 694), (695, 691, 693, 697), (696, 692, 691, 695), (727, 722, 692, 696), (701, 727, 696, 684), (684, 696, 695, 675), (675, 695, 697, 685), (685, 697, 694, 673), (721, 708, 700, 713), (720, 714, 704, 709), (719, 715, 705, 716), (718, 712, 703, 717), (715, 718, 717, 705), (702, 707, 718, 715), (706, 719, 716, 701), (698, 711, 719, 706), (711, 702, 715, 719), (710, 720, 709, 699), (722, 725, 720, 710), (725, 724, 714, 720), (714, 721, 713, 704), (724, 726, 721, 714), (726, 723, 708, 721), (731, 728, 723, 726), (729, 731, 726, 724), (730, 729, 724, 725), (727, 730, 725, 722), (701, 716, 730, 727), (716, 705, 729, 730), (705, 717, 731, 729), (717, 703, 728, 731), (646, 707, 702, 641), (625, 686, 680, 619), (611, 672, 676, 615), (633, 694, 690, 629), (647, 708, 723, 662), (629, 690, 677, 616), (648, 709, 704, 643), (613, 674, 678, 617), (650, 711, 698, 637), (616, 677, 671, 610), (652, 713, 700, 639), (617, 678, 699, 638), (639, 700, 708, 647), (637, 698, 679, 618), (638, 699, 709, 648), (610, 671, 681, 620), (618, 679, 672, 611), (667, 728, 703, 642), (641, 702, 711, 650), (619, 680, 673, 612), (642, 703, 712, 651), (620, 681, 674, 613), (643, 704, 713, 652), (612, 673, 694, 633), (657, 718, 707, 646), (662, 723, 728, 667), (615, 676, 686, 625), (651, 712, 718, 657)])
_uv = me_plane_001.uv_layers.new(name='UVMap')
_uv.uv.foreach_set('vector', [0.75, 0.75, 1.0, 0.75, 1.0, 1.0, 0.75, 1.0, 0.25, 0.75, 0.5, 0.75, 0.5, 1.0, 0.25, 1.0, 0.25, 0.25, 0.5, 0.25, 0.5, 0.5, 0.25, 0.5, 0.75, 0.25, 1.0, 0.25, 1.0, 0.5, 0.75, 0.5, 0.5, 0.25, 0.75, 0.25, 0.75, 0.5, 0.5, 0.5, 0.5, 0.0, 0.75, 0.0, 0.75, 0.25, 0.5, 0.25, 0.0, 0.25, 0.25, 0.25, 0.25, 0.5, 0.0, 0.5, 0.0, 0.0, 0.25, 0.0, 0.25, 0.25, 0.0, 0.25, 0.25, 0.0, 0.5, 0.0, 0.5, 0.25, 0.25, 0.25, 0.0, 0.75, 0.25, 0.75, 0.25, 1.0, 0.0, 1.0, 0.0, 0.6235, 0.25, 0.6235, 0.25, 0.75, 0.0, 0.75, 0.25, 0.6235, 0.5, 0.6235, 0.5, 0.75, 0.25, 0.75, 0.5, 0.75, 0.75, 0.75, 0.75, 1.0, 0.5, 1.0, 0.5, 0.6235, 0.75, 0.6235, 0.75, 0.75, 0.5, 0.75, 0.75, 0.6235, 1.0, 0.6235, 1.0, 0.75, 0.75, 0.75, 0.75, 0.5652, 1.0, 0.5652, 1.0, 0.6235, 0.75, 0.6235, 0.5, 0.5652, 0.75, 0.5652, 0.75, 0.6235, 0.5, 0.6235, 0.25, 0.5652, 0.5, 0.5652, 0.5, 0.6235, 0.25, 0.6235, 0.0, 0.5652, 0.25, 0.5652, 0.25, 0.6235, 0.0, 0.6235, 0.0, 0.5, 0.25, 0.5, 0.25, 0.5652, 0.0, 0.5652, 0.25, 0.5, 0.5, 0.5, 0.5, 0.5652, 0.25, 0.5652, 0.5, 0.5, 0.75, 0.5, 0.75, 0.5652, 0.5, 0.5652, 0.75, 0.5, 1.0, 0.5, 1.0, 0.5652, 0.75, 0.5652, 0.75, 0.75, 0.75, 1.0, 1.0, 1.0, 1.0, 0.75, 0.25, 0.75, 0.25, 1.0, 0.5, 1.0, 0.5, 0.75, 0.25, 0.25, 0.25, 0.5, 0.5, 0.5, 0.5, 0.25, 0.75, 0.25, 0.75, 0.5, 1.0, 0.5, 1.0, 0.25, 0.5, 0.25, 0.5, 0.5, 0.75, 0.5, 0.75, 0.25, 0.5, 0.0, 0.5, 0.25, 0.75, 0.25, 0.75, 0.0, 0.0, 0.25, 0.0, 0.5, 0.25, 0.5, 0.25, 0.25, 0.0, 0.0, 0.0, 0.25, 0.25, 0.25, 0.25, 0.0, 0.25, 0.0, 0.25, 0.25, 0.5, 0.25, 0.5, 0.0, 0.0, 0.75, 0.0, 1.0, 0.25, 1.0, 0.25, 0.75, 0.0, 0.6235, 0.0, 0.75, 0.25, 0.75, 0.25, 0.6235, 0.25, 0.6235, 0.25, 0.75, 0.5, 0.75, 0.5, 0.6235, 0.5, 0.75, 0.5, 1.0, 0.75, 1.0, 0.75, 0.75, 0.5, 0.6235, 0.5, 0.75, 0.75, 0.75, 0.75, 0.6235, 0.75, 0.6235, 0.75, 0.75, 1.0, 0.75, 1.0, 0.6235, 0.75, 0.5652, 0.75, 0.6235, 1.0, 0.6235, 1.0, 0.5652, 0.5, 0.5652, 0.5, 0.6235, 0.75, 0.6235, 0.75, 0.5652, 0.25, 0.5652, 0.25, 0.6235, 0.5, 0.6235, 0.5, 0.5652, 0.0, 0.5652, 0.0, 0.6235, 0.25, 0.6235, 0.25, 0.5652, 0.0, 0.5, 0.0, 0.5652, 0.25, 0.5652, 0.25, 0.5, 0.25, 0.5, 0.25, 0.5652, 0.5, 0.5652, 0.5, 0.5, 0.5, 0.5, 0.5, 0.5652, 0.75, 0.5652, 0.75, 0.5, 0.75, 0.5, 0.75, 0.5652, 1.0, 0.5652, 1.0, 0.5, 0.75, 0.75, 0.75, 1.0, 1.0, 1.0, 1.0, 0.75, 0.25, 0.75, 0.25, 1.0, 0.5, 1.0, 0.5, 0.75, 0.25, 0.25, 0.25, 0.5, 0.5, 0.5, 0.5, 0.25, 0.75, 0.25, 0.75, 0.5, 1.0, 0.5, 1.0, 0.25, 0.5, 0.25, 0.5, 0.5, 0.75, 0.5, 0.75, 0.25, 0.5, 0.0, 0.5, 0.25, 0.75, 0.25, 0.75, 0.0, 0.0, 0.25, 0.0, 0.5, 0.25, 0.5, 0.25, 0.25, 0.0, 0.0, 0.0, 0.25, 0.25, 0.25, 0.25, 0.0, 0.25, 0.0, 0.25, 0.25, 0.5, 0.25, 0.5, 0.0, 0.0, 0.75, 0.0, 1.0, 0.25, 1.0, 0.25, 0.75, 0.0, 0.6235, 0.0, 0.75, 0.25, 0.75, 0.25, 0.6235, 0.25, 0.6235, 0.25, 0.75, 0.5, 0.75, 0.5, 0.6235, 0.5, 0.75, 0.5, 1.0, 0.75, 1.0, 0.75, 0.75, 0.5, 0.6235, 0.5, 0.75, 0.75, 0.75, 0.75, 0.6235, 0.75, 0.6235, 0.75, 0.75, 1.0, 0.75, 1.0, 0.6235, 0.75, 0.5652, 0.75, 0.6235, 1.0, 0.6235, 1.0, 0.5652, 0.5, 0.5652, 0.5, 0.6235, 0.75, 0.6235, 0.75, 0.5652, 0.25, 0.5652, 0.25, 0.6235, 0.5, 0.6235, 0.5, 0.5652, 0.0, 0.5652, 0.0, 0.6235, 0.25, 0.6235, 0.25, 0.5652, 0.0, 0.5, 0.0, 0.5652, 0.25, 0.5652, 0.25, 0.5, 0.25, 0.5, 0.25, 0.5652, 0.5, 0.5652, 0.5, 0.5, 0.5, 0.5, 0.5, 0.5652, 0.75, 0.5652, 0.75, 0.5, 0.75, 0.5, 0.75, 0.5652, 1.0, 0.5652, 1.0, 0.5, 0.75, 0.75, 1.0, 0.75, 1.0, 1.0, 0.75, 1.0, 0.25, 0.75, 0.5, 0.75, 0.5, 1.0, 0.25, 1.0, 0.25, 0.25, 0.5, 0.25, 0.5, 0.5, 0.25, 0.5, 0.75, 0.25, 1.0, 0.25, 1.0, 0.5, 0.75, 0.5, 0.5, 0.25, 0.75, 0.25, 0.75, 0.5, 0.5, 0.5, 0.5, 0.0, 0.75, 0.0, 0.75, 0.25, 0.5, 0.25, 0.0, 0.25, 0.25, 0.25, 0.25, 0.5, 0.0, 0.5, 0.0, 0.0, 0.25, 0.0, 0.25, 0.25, 0.0, 0.25, 0.25, 0.0, 0.5, 0.0, 0.5, 0.25, 0.25, 0.25, 0.0, 0.75, 0.25, 0.75, 0.25, 1.0, 0.0, 1.0, 0.0, 0.6235, 0.25, 0.6235, 0.25, 0.75, 0.0, 0.75, 0.25, 0.6235, 0.5, 0.6235, 0.5, 0.75, 0.25, 0.75, 0.5, 0.75, 0.75, 0.75, 0.75, 1.0, 0.5, 1.0, 0.5, 0.6235, 0.75, 0.6235, 0.75, 0.75, 0.5, 0.75, 0.75, 0.6235, 1.0, 0.6235, 1.0, 0.75, 0.75, 0.75, 0.75, 0.5652, 1.0, 0.5652, 1.0, 0.6235, 0.75, 0.6235, 0.5, 0.5652, 0.75, 0.5652, 0.75, 0.6235, 0.5, 0.6235, 0.25, 0.5652, 0.5, 0.5652, 0.5, 0.6235, 0.25, 0.6235, 0.0, 0.5652, 0.25, 0.5652, 0.25, 0.6235, 0.0, 0.6235, 0.0, 0.5, 0.25, 0.5, 0.25, 0.5652, 0.0, 0.5652, 0.25, 0.5, 0.5, 0.5, 0.5, 0.5652, 0.25, 0.5652, 0.5, 0.5, 0.75, 0.5, 0.75, 0.5652, 0.5, 0.5652, 0.75, 0.5, 1.0, 0.5, 1.0, 0.5652, 0.75, 0.5652, 0.75, 0.0, 0.75, 0.0, 0.5, 0.0, 0.5, 0.0, 0.75, 0.25, 0.75, 0.25, 1.0, 0.25, 1.0, 0.25, 0.5, 0.0, 0.5, 0.0, 0.75, 0.0, 0.75, 0.0, 1.0, 0.5652, 1.0, 0.5652, 1.0, 0.6235, 1.0, 0.6235, 1.0, 0.75, 1.0, 0.75, 1.0, 0.6235, 1.0, 0.6235, 1.0, 0.6235, 1.0, 0.6235, 1.0, 0.75, 1.0, 0.75, 0.25, 1.0, 0.25, 1.0, 0.5, 1.0, 0.5, 1.0, 0.5, 1.0, 0.5, 1.0, 0.25, 1.0, 0.25, 1.0, 0.25, 0.0, 0.25, 0.0, 0.0, 0.0, 0.0, 0.0, 1.0, 0.75, 1.0, 0.75, 1.0, 1.0, 1.0, 1.0, 0.75, 1.0, 0.75, 1.0, 1.0, 1.0, 1.0, 1.0, 0.25, 1.0, 0.25, 1.0, 0.0, 1.0, 0.0, 1.0, 1.0, 1.0, 1.0, 1.0, 1.0, 0.75, 1.0, 0.75, 0.0, 0.0, 0.0, 0.0, 0.25, 0.0, 0.25, 0.0, 0.0, 1.0, 0.0, 1.0, 0.25, 1.0, 0.25, 1.0, 1.0, 1.0, 1.0, 1.0, 0.75, 1.0, 0.75, 1.0, 0.25, 0.0, 0.25, 0.0, 0.5, 0.0, 0.5, 0.0, 1.0, 0.5652, 1.0, 0.5652, 1.0, 0.5, 1.0, 0.5, 0.5, 0.0, 0.5, 0.0, 0.25, 0.0, 0.25, 0.0, 1.0, 0.25, 1.0, 0.25, 1.0, 0.5, 1.0, 0.5, 1.0, 0.5, 1.0, 0.5, 1.0, 0.25, 1.0, 0.25, 0.75, 1.0, 0.75, 1.0, 0.5, 1.0, 0.5, 1.0, 0.5, 1.0, 0.5, 1.0, 0.75, 1.0, 0.75, 1.0, 1.0, 0.5, 1.0, 0.5, 1.0, 0.5652, 1.0, 0.5652, 0.75, 0.25, 0.75, 0.25, 0.75, 0.0, 0.75, 0.0, 1.0, 0.6235, 1.0, 0.6235, 1.0, 0.5652, 1.0, 0.5652, 0.75, 0.0, 0.75, 0.0, 0.75, 0.25, 0.75, 0.25, 1.0, 0.25, 1.0, 0.25, 0.75, 0.25, 0.75, 0.25, 0.75, 0.75, 1.0, 0.75, 1.0, 1.0, 0.75, 1.0, 0.25, 0.75, 0.5, 0.75, 0.5, 1.0, 0.25, 1.0, 0.25, 0.25, 0.5, 0.25, 0.5, 0.5, 0.25, 0.5, 0.75, 0.25, 1.0, 0.25, 1.0, 0.5, 0.75, 0.5, 0.5, 0.25, 0.75, 0.25, 0.75, 0.5, 0.5, 0.5, 0.5, 0.0, 0.75, 0.0, 0.75, 0.25, 0.5, 0.25, 0.0, 0.25, 0.25, 0.25, 0.25, 0.5, 0.0, 0.5, 0.0, 0.0, 0.25, 0.0, 0.25, 0.25, 0.0, 0.25, 0.25, 0.0, 0.5, 0.0, 0.5, 0.25, 0.25, 0.25, 0.0, 0.75, 0.25, 0.75, 0.25, 1.0, 0.0, 1.0, 0.0, 0.6235, 0.25, 0.6235, 0.25, 0.75, 0.0, 0.75, 0.25, 0.6235, 0.5, 0.6235, 0.5, 0.75, 0.25, 0.75, 0.5, 0.75, 0.75, 0.75, 0.75, 1.0, 0.5, 1.0, 0.5, 0.6235, 0.75, 0.6235, 0.75, 0.75, 0.5, 0.75, 0.75, 0.6235, 1.0, 0.6235, 1.0, 0.75, 0.75, 0.75, 0.75, 0.5652, 1.0, 0.5652, 1.0, 0.6235, 0.75, 0.6235, 0.5, 0.5652, 0.75, 0.5652, 0.75, 0.6235, 0.5, 0.6235, 0.25, 0.5652, 0.5, 0.5652, 0.5, 0.6235, 0.25, 0.6235, 0.0, 0.5652, 0.25, 0.5652, 0.25, 0.6235, 0.0, 0.6235, 0.0, 0.5, 0.25, 0.5, 0.25, 0.5652, 0.0, 0.5652, 0.25, 0.5, 0.5, 0.5, 0.5, 0.5652, 0.25, 0.5652, 0.5, 0.5, 0.75, 0.5, 0.75, 0.5652, 0.5, 0.5652, 0.75, 0.5, 1.0, 0.5, 1.0, 0.5652, 0.75, 0.5652, 0.75, 0.75, 0.75, 1.0, 1.0, 1.0, 1.0, 0.75, 0.25, 0.75, 0.25, 1.0, 0.5, 1.0, 0.5, 0.75, 0.25, 0.25, 0.25, 0.5, 0.5, 0.5, 0.5, 0.25, 0.75, 0.25, 0.75, 0.5, 1.0, 0.5, 1.0, 0.25, 0.5, 0.25, 0.5, 0.5, 0.75, 0.5, 0.75, 0.25, 0.5, 0.0, 0.5, 0.25, 0.75, 0.25, 0.75, 0.0, 0.0, 0.25, 0.0, 0.5, 0.25, 0.5, 0.25, 0.25, 0.0, 0.0, 0.0, 0.25, 0.25, 0.25, 0.25, 0.0, 0.25, 0.0, 0.25, 0.25, 0.5, 0.25, 0.5, 0.0, 0.0, 0.75, 0.0, 1.0, 0.25, 1.0, 0.25, 0.75, 0.0, 0.6235, 0.0, 0.75, 0.25, 0.75, 0.25, 0.6235, 0.25, 0.6235, 0.25, 0.75, 0.5, 0.75, 0.5, 0.6235, 0.5, 0.75, 0.5, 1.0, 0.75, 1.0, 0.75, 0.75, 0.5, 0.6235, 0.5, 0.75, 0.75, 0.75, 0.75, 0.6235, 0.75, 0.6235, 0.75, 0.75, 1.0, 0.75, 1.0, 0.6235, 0.75, 0.5652, 0.75, 0.6235, 1.0, 0.6235, 1.0, 0.5652, 0.5, 0.5652, 0.5, 0.6235, 0.75, 0.6235, 0.75, 0.5652, 0.25, 0.5652, 0.25, 0.6235, 0.5, 0.6235, 0.5, 0.5652, 0.0, 0.5652, 0.0, 0.6235, 0.25, 0.6235, 0.25, 0.5652, 0.0, 0.5, 0.0, 0.5652, 0.25, 0.5652, 0.25, 0.5, 0.25, 0.5, 0.25, 0.5652, 0.5, 0.5652, 0.5, 0.5, 0.5, 0.5, 0.5, 0.5652, 0.75, 0.5652, 0.75, 0.5, 0.75, 0.5, 0.75, 0.5652, 1.0, 0.5652, 1.0, 0.5, 0.75, 0.75, 0.75, 1.0, 1.0, 1.0, 1.0, 0.75, 0.25, 0.75, 0.25, 1.0, 0.5, 1.0, 0.5, 0.75, 0.25, 0.25, 0.25, 0.5, 0.5, 0.5, 0.5, 0.25, 0.75, 0.25, 0.75, 0.5, 1.0, 0.5, 1.0, 0.25, 0.5, 0.25, 0.5, 0.5, 0.75, 0.5, 0.75, 0.25, 0.5, 0.0, 0.5, 0.25, 0.75, 0.25, 0.75, 0.0, 0.0, 0.25, 0.0, 0.5, 0.25, 0.5, 0.25, 0.25, 0.0, 0.0, 0.0, 0.25, 0.25, 0.25, 0.25, 0.0, 0.25, 0.0, 0.25, 0.25, 0.5, 0.25, 0.5, 0.0, 0.0, 0.75, 0.0, 1.0, 0.25, 1.0, 0.25, 0.75, 0.0, 0.6235, 0.0, 0.75, 0.25, 0.75, 0.25, 0.6235, 0.25, 0.6235, 0.25, 0.75, 0.5, 0.75, 0.5, 0.6235, 0.5, 0.75, 0.5, 1.0, 0.75, 1.0, 0.75, 0.75, 0.5, 0.6235, 0.5, 0.75, 0.75, 0.75, 0.75, 0.6235, 0.75, 0.6235, 0.75, 0.75, 1.0, 0.75, 1.0, 0.6235, 0.75, 0.5652, 0.75, 0.6235, 1.0, 0.6235, 1.0, 0.5652, 0.5, 0.5652, 0.5, 0.6235, 0.75, 0.6235, 0.75, 0.5652, 0.25, 0.5652, 0.25, 0.6235, 0.5, 0.6235, 0.5, 0.5652, 0.0, 0.5652, 0.0, 0.6235, 0.25, 0.6235, 0.25, 0.5652, 0.0, 0.5, 0.0, 0.5652, 0.25, 0.5652, 0.25, 0.5, 0.25, 0.5, 0.25, 0.5652, 0.5, 0.5652, 0.5, 0.5, 0.5, 0.5, 0.5, 0.5652, 0.75, 0.5652, 0.75, 0.5, 0.75, 0.5, 0.75, 0.5652, 1.0, 0.5652, 1.0, 0.5, 0.75, 0.75, 1.0, 0.75, 1.0, 1.0, 0.75, 1.0, 0.25, 0.75, 0.5, 0.75, 0.5, 1.0, 0.25, 1.0, 0.25, 0.25, 0.5, 0.25, 0.5, 0.5, 0.25, 0.5, 0.75, 0.25, 1.0, 0.25, 1.0, 0.5, 0.75, 0.5, 0.5, 0.25, 0.75, 0.25, 0.75, 0.5, 0.5, 0.5, 0.5, 0.0, 0.75, 0.0, 0.75, 0.25, 0.5, 0.25, 0.0, 0.25, 0.25, 0.25, 0.25, 0.5, 0.0, 0.5, 0.0, 0.0, 0.25, 0.0, 0.25, 0.25, 0.0, 0.25, 0.25, 0.0, 0.5, 0.0, 0.5, 0.25, 0.25, 0.25, 0.0, 0.75, 0.25, 0.75, 0.25, 1.0, 0.0, 1.0, 0.0, 0.6235, 0.25, 0.6235, 0.25, 0.75, 0.0, 0.75, 0.25, 0.6235, 0.5, 0.6235, 0.5, 0.75, 0.25, 0.75, 0.5, 0.75, 0.75, 0.75, 0.75, 1.0, 0.5, 1.0, 0.5, 0.6235, 0.75, 0.6235, 0.75, 0.75, 0.5, 0.75, 0.75, 0.6235, 1.0, 0.6235, 1.0, 0.75, 0.75, 0.75, 0.75, 0.5652, 1.0, 0.5652, 1.0, 0.6235, 0.75, 0.6235, 0.5, 0.5652, 0.75, 0.5652, 0.75, 0.6235, 0.5, 0.6235, 0.25, 0.5652, 0.5, 0.5652, 0.5, 0.6235, 0.25, 0.6235, 0.0, 0.5652, 0.25, 0.5652, 0.25, 0.6235, 0.0, 0.6235, 0.0, 0.5, 0.25, 0.5, 0.25, 0.5652, 0.0, 0.5652, 0.25, 0.5, 0.5, 0.5, 0.5, 0.5652, 0.25, 0.5652, 0.5, 0.5, 0.75, 0.5, 0.75, 0.5652, 0.5, 0.5652, 0.75, 0.5, 1.0, 0.5, 1.0, 0.5652, 0.75, 0.5652, 0.75, 0.0, 0.75, 0.0, 0.5, 0.0, 0.5, 0.0, 0.75, 0.25, 0.75, 0.25, 1.0, 0.25, 1.0, 0.25, 0.5, 0.0, 0.5, 0.0, 0.75, 0.0, 0.75, 0.0, 1.0, 0.5652, 1.0, 0.5652, 1.0, 0.6235, 1.0, 0.6235, 1.0, 0.75, 1.0, 0.75, 1.0, 0.6235, 1.0, 0.6235, 1.0, 0.6235, 1.0, 0.6235, 1.0, 0.75, 1.0, 0.75, 0.25, 1.0, 0.25, 1.0, 0.5, 1.0, 0.5, 1.0, 0.5, 1.0, 0.5, 1.0, 0.25, 1.0, 0.25, 1.0, 0.25, 0.0, 0.25, 0.0, 0.0, 0.0, 0.0, 0.0, 1.0, 0.75, 1.0, 0.75, 1.0, 1.0, 1.0, 1.0, 0.75, 1.0, 0.75, 1.0, 1.0, 1.0, 1.0, 1.0, 0.25, 1.0, 0.25, 1.0, 0.0, 1.0, 0.0, 1.0, 1.0, 1.0, 1.0, 1.0, 1.0, 0.75, 1.0, 0.75, 0.0, 0.0, 0.0, 0.0, 0.25, 0.0, 0.25, 0.0, 0.0, 1.0, 0.0, 1.0, 0.25, 1.0, 0.25, 1.0, 1.0, 1.0, 1.0, 1.0, 0.75, 1.0, 0.75, 1.0, 0.25, 0.0, 0.25, 0.0, 0.5, 0.0, 0.5, 0.0, 1.0, 0.5652, 1.0, 0.5652, 1.0, 0.5, 1.0, 0.5, 0.5, 0.0, 0.5, 0.0, 0.25, 0.0, 0.25, 0.0, 1.0, 0.25, 1.0, 0.25, 1.0, 0.5, 1.0, 0.5, 1.0, 0.5, 1.0, 0.5, 1.0, 0.25, 1.0, 0.25, 0.75, 1.0, 0.75, 1.0, 0.5, 1.0, 0.5, 1.0, 0.5, 1.0, 0.5, 1.0, 0.75, 1.0, 0.75, 1.0, 1.0, 0.5, 1.0, 0.5, 1.0, 0.5652, 1.0, 0.5652, 0.75, 0.25, 0.75, 0.25, 0.75, 0.0, 0.75, 0.0, 1.0, 0.6235, 1.0, 0.6235, 1.0, 0.5652, 1.0, 0.5652, 0.75, 0.0, 0.75, 0.0, 0.75, 0.25, 0.75, 0.25, 1.0, 0.25, 1.0, 0.25, 0.75, 0.25, 0.75, 0.25, 0.75, 0.75, 0.75, 1.0, 1.0, 1.0, 1.0, 0.75, 0.25, 0.75, 0.25, 1.0, 0.5, 1.0, 0.5, 0.75, 0.25, 0.25, 0.25, 0.5, 0.5, 0.5, 0.5, 0.25, 0.75, 0.25, 0.75, 0.5, 1.0, 0.5, 1.0, 0.25, 0.5, 0.25, 0.5, 0.5, 0.75, 0.5, 0.75, 0.25, 0.5, 0.0, 0.5, 0.25, 0.75, 0.25, 0.75, 0.0, 0.0, 0.25, 0.0, 0.5, 0.25, 0.5, 0.25, 0.25, 0.0, 0.0, 0.0, 0.25, 0.25, 0.25, 0.25, 0.0, 0.25, 0.0, 0.25, 0.25, 0.5, 0.25, 0.5, 0.0, 0.0, 0.75, 0.0, 1.0, 0.25, 1.0, 0.25, 0.75, 0.0, 0.6235, 0.0, 0.75, 0.25, 0.75, 0.25, 0.6235, 0.25, 0.6235, 0.25, 0.75, 0.5, 0.75, 0.5, 0.6235, 0.5, 0.75, 0.5, 1.0, 0.75, 1.0, 0.75, 0.75, 0.5, 0.6235, 0.5, 0.75, 0.75, 0.75, 0.75, 0.6235, 0.75, 0.6235, 0.75, 0.75, 1.0, 0.75, 1.0, 0.6235, 0.75, 0.5652, 0.75, 0.6235, 1.0, 0.6235, 1.0, 0.5652, 0.5, 0.5652, 0.5, 0.6235, 0.75, 0.6235, 0.75, 0.5652, 0.25, 0.5652, 0.25, 0.6235, 0.5, 0.6235, 0.5, 0.5652, 0.0, 0.5652, 0.0, 0.6235, 0.25, 0.6235, 0.25, 0.5652, 0.0, 0.5, 0.0, 0.5652, 0.25, 0.5652, 0.25, 0.5, 0.25, 0.5, 0.25, 0.5652, 0.5, 0.5652, 0.5, 0.5, 0.5, 0.5, 0.5, 0.5652, 0.75, 0.5652, 0.75, 0.5, 0.75, 0.5, 0.75, 0.5652, 1.0, 0.5652, 1.0, 0.5, 0.75, 0.75, 1.0, 0.75, 1.0, 1.0, 0.75, 1.0, 0.25, 0.75, 0.5, 0.75, 0.5, 1.0, 0.25, 1.0, 0.25, 0.25, 0.5, 0.25, 0.5, 0.5, 0.25, 0.5, 0.75, 0.25, 1.0, 0.25, 1.0, 0.5, 0.75, 0.5, 0.5, 0.25, 0.75, 0.25, 0.75, 0.5, 0.5, 0.5, 0.5, 0.0, 0.75, 0.0, 0.75, 0.25, 0.5, 0.25, 0.0, 0.25, 0.25, 0.25, 0.25, 0.5, 0.0, 0.5, 0.0, 0.0, 0.25, 0.0, 0.25, 0.25, 0.0, 0.25, 0.25, 0.0, 0.5, 0.0, 0.5, 0.25, 0.25, 0.25, 0.0, 0.75, 0.25, 0.75, 0.25, 1.0, 0.0, 1.0, 0.0, 0.6235, 0.25, 0.6235, 0.25, 0.75, 0.0, 0.75, 0.25, 0.6235, 0.5, 0.6235, 0.5, 0.75, 0.25, 0.75, 0.5, 0.75, 0.75, 0.75, 0.75, 1.0, 0.5, 1.0, 0.5, 0.6235, 0.75, 0.6235, 0.75, 0.75, 0.5, 0.75, 0.75, 0.6235, 1.0, 0.6235, 1.0, 0.75, 0.75, 0.75, 0.75, 0.5652, 1.0, 0.5652, 1.0, 0.6235, 0.75, 0.6235, 0.5, 0.5652, 0.75, 0.5652, 0.75, 0.6235, 0.5, 0.6235, 0.25, 0.5652, 0.5, 0.5652, 0.5, 0.6235, 0.25, 0.6235, 0.0, 0.5652, 0.25, 0.5652, 0.25, 0.6235, 0.0, 0.6235, 0.0, 0.5, 0.25, 0.5, 0.25, 0.5652, 0.0, 0.5652, 0.25, 0.5, 0.5, 0.5, 0.5, 0.5652, 0.25, 0.5652, 0.5, 0.5, 0.75, 0.5, 0.75, 0.5652, 0.5, 0.5652, 0.75, 0.5, 1.0, 0.5, 1.0, 0.5652, 0.75, 0.5652, 0.75, 0.75, 1.0, 0.75, 1.0, 1.0, 0.75, 1.0, 0.25, 0.75, 0.5, 0.75, 0.5, 1.0, 0.25, 1.0, 0.25, 0.25, 0.5, 0.25, 0.5, 0.5, 0.25, 0.5, 0.75, 0.25, 1.0, 0.25, 1.0, 0.5, 0.75, 0.5, 0.5, 0.25, 0.75, 0.25, 0.75, 0.5, 0.5, 0.5, 0.5, 0.0, 0.75, 0.0, 0.75, 0.25, 0.5, 0.25, 0.0, 0.25, 0.25, 0.25, 0.25, 0.5, 0.0, 0.5, 0.0, 0.0, 0.25, 0.0, 0.25, 0.25, 0.0, 0.25, 0.25, 0.0, 0.5, 0.0, 0.5, 0.25, 0.25, 0.25, 0.0, 0.75, 0.25, 0.75, 0.25, 1.0, 0.0, 1.0, 0.0, 0.6235, 0.25, 0.6235, 0.25, 0.75, 0.0, 0.75, 0.25, 0.6235, 0.5, 0.6235, 0.5, 0.75, 0.25, 0.75, 0.5, 0.75, 0.75, 0.75, 0.75, 1.0, 0.5, 1.0, 0.5, 0.6235, 0.75, 0.6235, 0.75, 0.75, 0.5, 0.75, 0.75, 0.6235, 1.0, 0.6235, 1.0, 0.75, 0.75, 0.75, 0.75, 0.5652, 1.0, 0.5652, 1.0, 0.6235, 0.75, 0.6235, 0.5, 0.5652, 0.75, 0.5652, 0.75, 0.6235, 0.5, 0.6235, 0.25, 0.5652, 0.5, 0.5652, 0.5, 0.6235, 0.25, 0.6235, 0.0, 0.5652, 0.25, 0.5652, 0.25, 0.6235, 0.0, 0.6235, 0.0, 0.5, 0.25, 0.5, 0.25, 0.5652, 0.0, 0.5652, 0.25, 0.5, 0.5, 0.5, 0.5, 0.5652, 0.25, 0.5652, 0.5, 0.5, 0.75, 0.5, 0.75, 0.5652, 0.5, 0.5652, 0.75, 0.5, 1.0, 0.5, 1.0, 0.5652, 0.75, 0.5652, 0.75, 0.75, 0.75, 1.0, 1.0, 1.0, 1.0, 0.75, 0.25, 0.75, 0.25, 1.0, 0.5, 1.0, 0.5, 0.75, 0.25, 0.25, 0.25, 0.5, 0.5, 0.5, 0.5, 0.25, 0.75, 0.25, 0.75, 0.5, 1.0, 0.5, 1.0, 0.25, 0.5, 0.25, 0.5, 0.5, 0.75, 0.5, 0.75, 0.25, 0.5, 0.0, 0.5, 0.25, 0.75, 0.25, 0.75, 0.0, 0.0, 0.25, 0.0, 0.5, 0.25, 0.5, 0.25, 0.25, 0.0, 0.0, 0.0, 0.25, 0.25, 0.25, 0.25, 0.0, 0.25, 0.0, 0.25, 0.25, 0.5, 0.25, 0.5, 0.0, 0.0, 0.75, 0.0, 1.0, 0.25, 1.0, 0.25, 0.75, 0.0, 0.6235, 0.0, 0.75, 0.25, 0.75, 0.25, 0.6235, 0.25, 0.6235, 0.25, 0.75, 0.5, 0.75, 0.5, 0.6235, 0.5, 0.75, 0.5, 1.0, 0.75, 1.0, 0.75, 0.75, 0.5, 0.6235, 0.5, 0.75, 0.75, 0.75, 0.75, 0.6235, 0.75, 0.6235, 0.75, 0.75, 1.0, 0.75, 1.0, 0.6235, 0.75, 0.5652, 0.75, 0.6235, 1.0, 0.6235, 1.0, 0.5652, 0.5, 0.5652, 0.5, 0.6235, 0.75, 0.6235, 0.75, 0.5652, 0.25, 0.5652, 0.25, 0.6235, 0.5, 0.6235, 0.5, 0.5652, 0.0, 0.5652, 0.0, 0.6235, 0.25, 0.6235, 0.25, 0.5652, 0.0, 0.5, 0.0, 0.5652, 0.25, 0.5652, 0.25, 0.5, 0.25, 0.5, 0.25, 0.5652, 0.5, 0.5652, 0.5, 0.5, 0.5, 0.5, 0.5, 0.5652, 0.75, 0.5652, 0.75, 0.5, 0.75, 0.5, 0.75, 0.5652, 1.0, 0.5652, 1.0, 0.5, 0.75, 0.0, 0.5, 0.0, 0.5, 0.0, 0.75, 0.0, 0.75, 0.25, 1.0, 0.25, 1.0, 0.25, 0.75, 0.25, 0.5, 0.0, 0.75, 0.0, 0.75, 0.0, 0.5, 0.0, 1.0, 0.5652, 1.0, 0.6235, 1.0, 0.6235, 1.0, 0.5652, 1.0, 0.75, 1.0, 0.6235, 1.0, 0.6235, 1.0, 0.75, 1.0, 0.6235, 1.0, 0.75, 1.0, 0.75, 1.0, 0.6235, 0.25, 1.0, 0.5, 1.0, 0.5, 1.0, 0.25, 1.0, 0.5, 1.0, 0.25, 1.0, 0.25, 1.0, 0.5, 1.0, 0.25, 0.0, 0.0, 0.0, 0.0, 0.0, 0.25, 0.0, 1.0, 0.75, 1.0, 1.0, 1.0, 1.0, 1.0, 0.75, 0.75, 1.0, 1.0, 1.0, 1.0, 1.0, 0.75, 1.0, 0.25, 1.0, 0.0, 1.0, 0.0, 1.0, 0.25, 1.0, 1.0, 1.0, 1.0, 0.75, 1.0, 0.75, 1.0, 1.0, 0.0, 0.0, 0.25, 0.0, 0.25, 0.0, 0.0, 0.0, 0.0, 1.0, 0.25, 1.0, 0.25, 1.0, 0.0, 1.0, 1.0, 1.0, 0.75, 1.0, 0.75, 1.0, 1.0, 1.0, 0.25, 0.0, 0.5, 0.0, 0.5, 0.0, 0.25, 0.0, 1.0, 0.5652, 1.0, 0.5, 1.0, 0.5, 1.0, 0.5652, 0.5, 0.0, 0.25, 0.0, 0.25, 0.0, 0.5, 0.0, 1.0, 0.25, 1.0, 0.5, 1.0, 0.5, 1.0, 0.25, 1.0, 0.5, 1.0, 0.25, 1.0, 0.25, 1.0, 0.5, 0.75, 1.0, 0.5, 1.0, 0.5, 1.0, 0.75, 1.0, 0.5, 1.0, 0.75, 1.0, 0.75, 1.0, 0.5, 1.0, 1.0, 0.5, 1.0, 0.5652, 1.0, 0.5652, 1.0, 0.5, 0.75, 0.25, 0.75, 0.0, 0.75, 0.0, 0.75, 0.25, 1.0, 0.6235, 1.0, 0.5652, 1.0, 0.5652, 1.0, 0.6235, 0.75, 0.0, 0.75, 0.25, 0.75, 0.25, 0.75, 0.0, 1.0, 0.25, 0.75, 0.25, 0.75, 0.25, 1.0, 0.25, 0.75, 0.75, 0.75, 1.0, 1.0, 1.0, 1.0, 0.75, 0.25, 0.75, 0.25, 1.0, 0.5, 1.0, 0.5, 0.75, 0.25, 0.25, 0.25, 0.5, 0.5, 0.5, 0.5, 0.25, 0.75, 0.25, 0.75, 0.5, 1.0, 0.5, 1.0, 0.25, 0.5, 0.25, 0.5, 0.5, 0.75, 0.5, 0.75, 0.25, 0.5, 0.0, 0.5, 0.25, 0.75, 0.25, 0.75, 0.0, 0.0, 0.25, 0.0, 0.5, 0.25, 0.5, 0.25, 0.25, 0.0, 0.0, 0.0, 0.25, 0.25, 0.25, 0.25, 0.0, 0.25, 0.0, 0.25, 0.25, 0.5, 0.25, 0.5, 0.0, 0.0, 0.75, 0.0, 1.0, 0.25, 1.0, 0.25, 0.75, 0.0, 0.6235, 0.0, 0.75, 0.25, 0.75, 0.25, 0.6235, 0.25, 0.6235, 0.25, 0.75, 0.5, 0.75, 0.5, 0.6235, 0.5, 0.75, 0.5, 1.0, 0.75, 1.0, 0.75, 0.75, 0.5, 0.6235, 0.5, 0.75, 0.75, 0.75, 0.75, 0.6235, 0.75, 0.6235, 0.75, 0.75, 1.0, 0.75, 1.0, 0.6235, 0.75, 0.5652, 0.75, 0.6235, 1.0, 0.6235, 1.0, 0.5652, 0.5, 0.5652, 0.5, 0.6235, 0.75, 0.6235, 0.75, 0.5652, 0.25, 0.5652, 0.25, 0.6235, 0.5, 0.6235, 0.5, 0.5652, 0.0, 0.5652, 0.0, 0.6235, 0.25, 0.6235, 0.25, 0.5652, 0.0, 0.5, 0.0, 0.5652, 0.25, 0.5652, 0.25, 0.5, 0.25, 0.5, 0.25, 0.5652, 0.5, 0.5652, 0.5, 0.5, 0.5, 0.5, 0.5, 0.5652, 0.75, 0.5652, 0.75, 0.5, 0.75, 0.5, 0.75, 0.5652, 1.0, 0.5652, 1.0, 0.5, 0.75, 0.75, 1.0, 0.75, 1.0, 1.0, 0.75, 1.0, 0.25, 0.75, 0.5, 0.75, 0.5, 1.0, 0.25, 1.0, 0.25, 0.25, 0.5, 0.25, 0.5, 0.5, 0.25, 0.5, 0.75, 0.25, 1.0, 0.25, 1.0, 0.5, 0.75, 0.5, 0.5, 0.25, 0.75, 0.25, 0.75, 0.5, 0.5, 0.5, 0.5, 0.0, 0.75, 0.0, 0.75, 0.25, 0.5, 0.25, 0.0, 0.25, 0.25, 0.25, 0.25, 0.5, 0.0, 0.5, 0.0, 0.0, 0.25, 0.0, 0.25, 0.25, 0.0, 0.25, 0.25, 0.0, 0.5, 0.0, 0.5, 0.25, 0.25, 0.25, 0.0, 0.75, 0.25, 0.75, 0.25, 1.0, 0.0, 1.0, 0.0, 0.6235, 0.25, 0.6235, 0.25, 0.75, 0.0, 0.75, 0.25, 0.6235, 0.5, 0.6235, 0.5, 0.75, 0.25, 0.75, 0.5, 0.75, 0.75, 0.75, 0.75, 1.0, 0.5, 1.0, 0.5, 0.6235, 0.75, 0.6235, 0.75, 0.75, 0.5, 0.75, 0.75, 0.6235, 1.0, 0.6235, 1.0, 0.75, 0.75, 0.75, 0.75, 0.5652, 1.0, 0.5652, 1.0, 0.6235, 0.75, 0.6235, 0.5, 0.5652, 0.75, 0.5652, 0.75, 0.6235, 0.5, 0.6235, 0.25, 0.5652, 0.5, 0.5652, 0.5, 0.6235, 0.25, 0.6235, 0.0, 0.5652, 0.25, 0.5652, 0.25, 0.6235, 0.0, 0.6235, 0.0, 0.5, 0.25, 0.5, 0.25, 0.5652, 0.0, 0.5652, 0.25, 0.5, 0.5, 0.5, 0.5, 0.5652, 0.25, 0.5652, 0.5, 0.5, 0.75, 0.5, 0.75, 0.5652, 0.5, 0.5652, 0.75, 0.5, 1.0, 0.5, 1.0, 0.5652, 0.75, 0.5652, 0.75, 0.75, 1.0, 0.75, 1.0, 1.0, 0.75, 1.0, 0.25, 0.75, 0.5, 0.75, 0.5, 1.0, 0.25, 1.0, 0.25, 0.25, 0.5, 0.25, 0.5, 0.5, 0.25, 0.5, 0.75, 0.25, 1.0, 0.25, 1.0, 0.5, 0.75, 0.5, 0.5, 0.25, 0.75, 0.25, 0.75, 0.5, 0.5, 0.5, 0.5, 0.0, 0.75, 0.0, 0.75, 0.25, 0.5, 0.25, 0.0, 0.25, 0.25, 0.25, 0.25, 0.5, 0.0, 0.5, 0.0, 0.0, 0.25, 0.0, 0.25, 0.25, 0.0, 0.25, 0.25, 0.0, 0.5, 0.0, 0.5, 0.25, 0.25, 0.25, 0.0, 0.75, 0.25, 0.75, 0.25, 1.0, 0.0, 1.0, 0.0, 0.6235, 0.25, 0.6235, 0.25, 0.75, 0.0, 0.75, 0.25, 0.6235, 0.5, 0.6235, 0.5, 0.75, 0.25, 0.75, 0.5, 0.75, 0.75, 0.75, 0.75, 1.0, 0.5, 1.0, 0.5, 0.6235, 0.75, 0.6235, 0.75, 0.75, 0.5, 0.75, 0.75, 0.6235, 1.0, 0.6235, 1.0, 0.75, 0.75, 0.75, 0.75, 0.5652, 1.0, 0.5652, 1.0, 0.6235, 0.75, 0.6235, 0.5, 0.5652, 0.75, 0.5652, 0.75, 0.6235, 0.5, 0.6235, 0.25, 0.5652, 0.5, 0.5652, 0.5, 0.6235, 0.25, 0.6235, 0.0, 0.5652, 0.25, 0.5652, 0.25, 0.6235, 0.0, 0.6235, 0.0, 0.5, 0.25, 0.5, 0.25, 0.5652, 0.0, 0.5652, 0.25, 0.5, 0.5, 0.5, 0.5, 0.5652, 0.25, 0.5652, 0.5, 0.5, 0.75, 0.5, 0.75, 0.5652, 0.5, 0.5652, 0.75, 0.5, 1.0, 0.5, 1.0, 0.5652, 0.75, 0.5652, 0.75, 0.75, 0.75, 1.0, 1.0, 1.0, 1.0, 0.75, 0.25, 0.75, 0.25, 1.0, 0.5, 1.0, 0.5, 0.75, 0.25, 0.25, 0.25, 0.5, 0.5, 0.5, 0.5, 0.25, 0.75, 0.25, 0.75, 0.5, 1.0, 0.5, 1.0, 0.25, 0.5, 0.25, 0.5, 0.5, 0.75, 0.5, 0.75, 0.25, 0.5, 0.0, 0.5, 0.25, 0.75, 0.25, 0.75, 0.0, 0.0, 0.25, 0.0, 0.5, 0.25, 0.5, 0.25, 0.25, 0.0, 0.0, 0.0, 0.25, 0.25, 0.25, 0.25, 0.0, 0.25, 0.0, 0.25, 0.25, 0.5, 0.25, 0.5, 0.0, 0.0, 0.75, 0.0, 1.0, 0.25, 1.0, 0.25, 0.75, 0.0, 0.6235, 0.0, 0.75, 0.25, 0.75, 0.25, 0.6235, 0.25, 0.6235, 0.25, 0.75, 0.5, 0.75, 0.5, 0.6235, 0.5, 0.75, 0.5, 1.0, 0.75, 1.0, 0.75, 0.75, 0.5, 0.6235, 0.5, 0.75, 0.75, 0.75, 0.75, 0.6235, 0.75, 0.6235, 0.75, 0.75, 1.0, 0.75, 1.0, 0.6235, 0.75, 0.5652, 0.75, 0.6235, 1.0, 0.6235, 1.0, 0.5652, 0.5, 0.5652, 0.5, 0.6235, 0.75, 0.6235, 0.75, 0.5652, 0.25, 0.5652, 0.25, 0.6235, 0.5, 0.6235, 0.5, 0.5652, 0.0, 0.5652, 0.0, 0.6235, 0.25, 0.6235, 0.25, 0.5652, 0.0, 0.5, 0.0, 0.5652, 0.25, 0.5652, 0.25, 0.5, 0.25, 0.5, 0.25, 0.5652, 0.5, 0.5652, 0.5, 0.5, 0.5, 0.5, 0.5, 0.5652, 0.75, 0.5652, 0.75, 0.5, 0.75, 0.5, 0.75, 0.5652, 1.0, 0.5652, 1.0, 0.5, 0.75, 0.0, 0.5, 0.0, 0.5, 0.0, 0.75, 0.0, 0.75, 0.25, 1.0, 0.25, 1.0, 0.25, 0.75, 0.25, 0.5, 0.0, 0.75, 0.0, 0.75, 0.0, 0.5, 0.0, 1.0, 0.5652, 1.0, 0.6235, 1.0, 0.6235, 1.0, 0.5652, 1.0, 0.75, 1.0, 0.6235, 1.0, 0.6235, 1.0, 0.75, 1.0, 0.6235, 1.0, 0.75, 1.0, 0.75, 1.0, 0.6235, 0.25, 1.0, 0.5, 1.0, 0.5, 1.0, 0.25, 1.0, 0.5, 1.0, 0.25, 1.0, 0.25, 1.0, 0.5, 1.0, 0.25, 0.0, 0.0, 0.0, 0.0, 0.0, 0.25, 0.0, 1.0, 0.75, 1.0, 1.0, 1.0, 1.0, 1.0, 0.75, 0.75, 1.0, 1.0, 1.0, 1.0, 1.0, 0.75, 1.0, 0.25, 1.0, 0.0, 1.0, 0.0, 1.0, 0.25, 1.0, 1.0, 1.0, 1.0, 0.75, 1.0, 0.75, 1.0, 1.0, 0.0, 0.0, 0.25, 0.0, 0.25, 0.0, 0.0, 0.0, 0.0, 1.0, 0.25, 1.0, 0.25, 1.0, 0.0, 1.0, 1.0, 1.0, 0.75, 1.0, 0.75, 1.0, 1.0, 1.0, 0.25, 0.0, 0.5, 0.0, 0.5, 0.0, 0.25, 0.0, 1.0, 0.5652, 1.0, 0.5, 1.0, 0.5, 1.0, 0.5652, 0.5, 0.0, 0.25, 0.0, 0.25, 0.0, 0.5, 0.0, 1.0, 0.25, 1.0, 0.5, 1.0, 0.5, 1.0, 0.25, 1.0, 0.5, 1.0, 0.25, 1.0, 0.25, 1.0, 0.5, 0.75, 1.0, 0.5, 1.0, 0.5, 1.0, 0.75, 1.0, 0.5, 1.0, 0.75, 1.0, 0.75, 1.0, 0.5, 1.0, 1.0, 0.5, 1.0, 0.5652, 1.0, 0.5652, 1.0, 0.5, 0.75, 0.25, 0.75, 0.0, 0.75, 0.0, 0.75, 0.25, 1.0, 0.6235, 1.0, 0.5652, 1.0, 0.5652, 1.0, 0.6235, 0.75, 0.0, 0.75, 0.25, 0.75, 0.25, 0.75, 0.0, 1.0, 0.25, 0.75, 0.25, 0.75, 0.25, 1.0, 0.25, 0.75, 0.75, 0.75, 1.0, 1.0, 1.0, 1.0, 0.75, 0.25, 0.75, 0.25, 1.0, 0.5, 1.0, 0.5, 0.75, 0.25, 0.25, 0.25, 0.5, 0.5, 0.5, 0.5, 0.25, 0.75, 0.25, 0.75, 0.5, 1.0, 0.5, 1.0, 0.25, 0.5, 0.25, 0.5, 0.5, 0.75, 0.5, 0.75, 0.25, 0.5, 0.0, 0.5, 0.25, 0.75, 0.25, 0.75, 0.0, 0.0, 0.25, 0.0, 0.5, 0.25, 0.5, 0.25, 0.25, 0.0, 0.0, 0.0, 0.25, 0.25, 0.25, 0.25, 0.0, 0.25, 0.0, 0.25, 0.25, 0.5, 0.25, 0.5, 0.0, 0.0, 0.75, 0.0, 1.0, 0.25, 1.0, 0.25, 0.75, 0.0, 0.6235, 0.0, 0.75, 0.25, 0.75, 0.25, 0.6235, 0.25, 0.6235, 0.25, 0.75, 0.5, 0.75, 0.5, 0.6235, 0.5, 0.75, 0.5, 1.0, 0.75, 1.0, 0.75, 0.75, 0.5, 0.6235, 0.5, 0.75, 0.75, 0.75, 0.75, 0.6235, 0.75, 0.6235, 0.75, 0.75, 1.0, 0.75, 1.0, 0.6235, 0.75, 0.5652, 0.75, 0.6235, 1.0, 0.6235, 1.0, 0.5652, 0.5, 0.5652, 0.5, 0.6235, 0.75, 0.6235, 0.75, 0.5652, 0.25, 0.5652, 0.25, 0.6235, 0.5, 0.6235, 0.5, 0.5652, 0.0, 0.5652, 0.0, 0.6235, 0.25, 0.6235, 0.25, 0.5652, 0.0, 0.5, 0.0, 0.5652, 0.25, 0.5652, 0.25, 0.5, 0.25, 0.5, 0.25, 0.5652, 0.5, 0.5652, 0.5, 0.5, 0.5, 0.5, 0.5, 0.5652, 0.75, 0.5652, 0.75, 0.5, 0.75, 0.5, 0.75, 0.5652, 1.0, 0.5652, 1.0, 0.5, 0.75, 0.75, 1.0, 0.75, 1.0, 1.0, 0.75, 1.0, 0.25, 0.75, 0.5, 0.75, 0.5, 1.0, 0.25, 1.0, 0.25, 0.25, 0.5, 0.25, 0.5, 0.5, 0.25, 0.5, 0.75, 0.25, 1.0, 0.25, 1.0, 0.5, 0.75, 0.5, 0.5, 0.25, 0.75, 0.25, 0.75, 0.5, 0.5, 0.5, 0.5, 0.0, 0.75, 0.0, 0.75, 0.25, 0.5, 0.25, 0.0, 0.25, 0.25, 0.25, 0.25, 0.5, 0.0, 0.5, 0.0, 0.0, 0.25, 0.0, 0.25, 0.25, 0.0, 0.25, 0.25, 0.0, 0.5, 0.0, 0.5, 0.25, 0.25, 0.25, 0.0, 0.75, 0.25, 0.75, 0.25, 1.0, 0.0, 1.0, 0.0, 0.6235, 0.25, 0.6235, 0.25, 0.75, 0.0, 0.75, 0.25, 0.6235, 0.5, 0.6235, 0.5, 0.75, 0.25, 0.75, 0.5, 0.75, 0.75, 0.75, 0.75, 1.0, 0.5, 1.0, 0.5, 0.6235, 0.75, 0.6235, 0.75, 0.75, 0.5, 0.75, 0.75, 0.6235, 1.0, 0.6235, 1.0, 0.75, 0.75, 0.75, 0.75, 0.5652, 1.0, 0.5652, 1.0, 0.6235, 0.75, 0.6235, 0.5, 0.5652, 0.75, 0.5652, 0.75, 0.6235, 0.5, 0.6235, 0.25, 0.5652, 0.5, 0.5652, 0.5, 0.6235, 0.25, 0.6235, 0.0, 0.5652, 0.25, 0.5652, 0.25, 0.6235, 0.0, 0.6235, 0.0, 0.5, 0.25, 0.5, 0.25, 0.5652, 0.0, 0.5652, 0.25, 0.5, 0.5, 0.5, 0.5, 0.5652, 0.25, 0.5652, 0.5, 0.5, 0.75, 0.5, 0.75, 0.5652, 0.5, 0.5652, 0.75, 0.5, 1.0, 0.5, 1.0, 0.5652, 0.75, 0.5652, 0.75, 0.75, 1.0, 0.75, 1.0, 1.0, 0.75, 1.0, 0.25, 0.75, 0.5, 0.75, 0.5, 1.0, 0.25, 1.0, 0.25, 0.25, 0.5, 0.25, 0.5, 0.5, 0.25, 0.5, 0.75, 0.25, 1.0, 0.25, 1.0, 0.5, 0.75, 0.5, 0.5, 0.25, 0.75, 0.25, 0.75, 0.5, 0.5, 0.5, 0.5, 0.0, 0.75, 0.0, 0.75, 0.25, 0.5, 0.25, 0.0, 0.25, 0.25, 0.25, 0.25, 0.5, 0.0, 0.5, 0.0, 0.0, 0.25, 0.0, 0.25, 0.25, 0.0, 0.25, 0.25, 0.0, 0.5, 0.0, 0.5, 0.25, 0.25, 0.25, 0.0, 0.75, 0.25, 0.75, 0.25, 1.0, 0.0, 1.0, 0.0, 0.6235, 0.25, 0.6235, 0.25, 0.75, 0.0, 0.75, 0.25, 0.6235, 0.5, 0.6235, 0.5, 0.75, 0.25, 0.75, 0.5, 0.75, 0.75, 0.75, 0.75, 1.0, 0.5, 1.0, 0.5, 0.6235, 0.75, 0.6235, 0.75, 0.75, 0.5, 0.75, 0.75, 0.6235, 1.0, 0.6235, 1.0, 0.75, 0.75, 0.75, 0.75, 0.5652, 1.0, 0.5652, 1.0, 0.6235, 0.75, 0.6235, 0.5, 0.5652, 0.75, 0.5652, 0.75, 0.6235, 0.5, 0.6235, 0.25, 0.5652, 0.5, 0.5652, 0.5, 0.6235, 0.25, 0.6235, 0.0, 0.5652, 0.25, 0.5652, 0.25, 0.6235, 0.0, 0.6235, 0.0, 0.5, 0.25, 0.5, 0.25, 0.5652, 0.0, 0.5652, 0.25, 0.5, 0.5, 0.5, 0.5, 0.5652, 0.25, 0.5652, 0.5, 0.5, 0.75, 0.5, 0.75, 0.5652, 0.5, 0.5652, 0.75, 0.5, 1.0, 0.5, 1.0, 0.5652, 0.75, 0.5652, 0.75, 0.75, 0.75, 1.0, 1.0, 1.0, 1.0, 0.75, 0.25, 0.75, 0.25, 1.0, 0.5, 1.0, 0.5, 0.75, 0.25, 0.25, 0.25, 0.5, 0.5, 0.5, 0.5, 0.25, 0.75, 0.25, 0.75, 0.5, 1.0, 0.5, 1.0, 0.25, 0.5, 0.25, 0.5, 0.5, 0.75, 0.5, 0.75, 0.25, 0.5, 0.0, 0.5, 0.25, 0.75, 0.25, 0.75, 0.0, 0.0, 0.25, 0.0, 0.5, 0.25, 0.5, 0.25, 0.25, 0.0, 0.0, 0.0, 0.25, 0.25, 0.25, 0.25, 0.0, 0.25, 0.0, 0.25, 0.25, 0.5, 0.25, 0.5, 0.0, 0.0, 0.75, 0.0, 1.0, 0.25, 1.0, 0.25, 0.75, 0.0, 0.6235, 0.0, 0.75, 0.25, 0.75, 0.25, 0.6235, 0.25, 0.6235, 0.25, 0.75, 0.5, 0.75, 0.5, 0.6235, 0.5, 0.75, 0.5, 1.0, 0.75, 1.0, 0.75, 0.75, 0.5, 0.6235, 0.5, 0.75, 0.75, 0.75, 0.75, 0.6235, 0.75, 0.6235, 0.75, 0.75, 1.0, 0.75, 1.0, 0.6235, 0.75, 0.5652, 0.75, 0.6235, 1.0, 0.6235, 1.0, 0.5652, 0.5, 0.5652, 0.5, 0.6235, 0.75, 0.6235, 0.75, 0.5652, 0.25, 0.5652, 0.25, 0.6235, 0.5, 0.6235, 0.5, 0.5652, 0.0, 0.5652, 0.0, 0.6235, 0.25, 0.6235, 0.25, 0.5652, 0.0, 0.5, 0.0, 0.5652, 0.25, 0.5652, 0.25, 0.5, 0.25, 0.5, 0.25, 0.5652, 0.5, 0.5652, 0.5, 0.5, 0.5, 0.5, 0.5, 0.5652, 0.75, 0.5652, 0.75, 0.5, 0.75, 0.5, 0.75, 0.5652, 1.0, 0.5652, 1.0, 0.5, 0.75, 0.0, 0.5, 0.0, 0.5, 0.0, 0.75, 0.0, 0.75, 0.25, 1.0, 0.25, 1.0, 0.25, 0.75, 0.25, 0.5, 0.0, 0.75, 0.0, 0.75, 0.0, 0.5, 0.0, 1.0, 0.5652, 1.0, 0.6235, 1.0, 0.6235, 1.0, 0.5652, 1.0, 0.75, 1.0, 0.6235, 1.0, 0.6235, 1.0, 0.75, 1.0, 0.6235, 1.0, 0.75, 1.0, 0.75, 1.0, 0.6235, 0.25, 1.0, 0.5, 1.0, 0.5, 1.0, 0.25, 1.0, 0.5, 1.0, 0.25, 1.0, 0.25, 1.0, 0.5, 1.0, 0.25, 0.0, 0.0, 0.0, 0.0, 0.0, 0.25, 0.0, 1.0, 0.75, 1.0, 1.0, 1.0, 1.0, 1.0, 0.75, 0.75, 1.0, 1.0, 1.0, 1.0, 1.0, 0.75, 1.0, 0.25, 1.0, 0.0, 1.0, 0.0, 1.0, 0.25, 1.0, 1.0, 1.0, 1.0, 0.75, 1.0, 0.75, 1.0, 1.0, 0.0, 0.0, 0.25, 0.0, 0.25, 0.0, 0.0, 0.0, 0.0, 1.0, 0.25, 1.0, 0.25, 1.0, 0.0, 1.0, 1.0, 1.0, 0.75, 1.0, 0.75, 1.0, 1.0, 1.0, 0.25, 0.0, 0.5, 0.0, 0.5, 0.0, 0.25, 0.0, 1.0, 0.5652, 1.0, 0.5, 1.0, 0.5, 1.0, 0.5652, 0.5, 0.0, 0.25, 0.0, 0.25, 0.0, 0.5, 0.0, 1.0, 0.25, 1.0, 0.5, 1.0, 0.5, 1.0, 0.25, 1.0, 0.5, 1.0, 0.25, 1.0, 0.25, 1.0, 0.5, 0.75, 1.0, 0.5, 1.0, 0.5, 1.0, 0.75, 1.0, 0.5, 1.0, 0.75, 1.0, 0.75, 1.0, 0.5, 1.0, 1.0, 0.5, 1.0, 0.5652, 1.0, 0.5652, 1.0, 0.5, 0.75, 0.25, 0.75, 0.0, 0.75, 0.0, 0.75, 0.25, 1.0, 0.6235, 1.0, 0.5652, 1.0, 0.5652, 1.0, 0.6235, 0.75, 0.0, 0.75, 0.25, 0.75, 0.25, 0.75, 0.0, 1.0, 0.25, 0.75, 0.25, 0.75, 0.25, 1.0, 0.25, 0.75, 0.75, 1.0, 0.75, 1.0, 1.0, 0.75, 1.0, 0.25, 0.75, 0.5, 0.75, 0.5, 1.0, 0.25, 1.0, 0.25, 0.25, 0.5, 0.25, 0.5, 0.5, 0.25, 0.5, 0.75, 0.25, 1.0, 0.25, 1.0, 0.5, 0.75, 0.5, 0.5, 0.25, 0.75, 0.25, 0.75, 0.5, 0.5, 0.5, 0.5, 0.0, 0.75, 0.0, 0.75, 0.25, 0.5, 0.25, 0.0, 0.25, 0.25, 0.25, 0.25, 0.5, 0.0, 0.5, 0.0, 0.0, 0.25, 0.0, 0.25, 0.25, 0.0, 0.25, 0.25, 0.0, 0.5, 0.0, 0.5, 0.25, 0.25, 0.25, 0.0, 0.75, 0.25, 0.75, 0.25, 1.0, 0.0, 1.0, 0.0, 0.6235, 0.25, 0.6235, 0.25, 0.75, 0.0, 0.75, 0.25, 0.6235, 0.5, 0.6235, 0.5, 0.75, 0.25, 0.75, 0.5, 0.75, 0.75, 0.75, 0.75, 1.0, 0.5, 1.0, 0.5, 0.6235, 0.75, 0.6235, 0.75, 0.75, 0.5, 0.75, 0.75, 0.6235, 1.0, 0.6235, 1.0, 0.75, 0.75, 0.75, 0.75, 0.5652, 1.0, 0.5652, 1.0, 0.6235, 0.75, 0.6235, 0.5, 0.5652, 0.75, 0.5652, 0.75, 0.6235, 0.5, 0.6235, 0.25, 0.5652, 0.5, 0.5652, 0.5, 0.6235, 0.25, 0.6235, 0.0, 0.5652, 0.25, 0.5652, 0.25, 0.6235, 0.0, 0.6235, 0.0, 0.5, 0.25, 0.5, 0.25, 0.5652, 0.0, 0.5652, 0.25, 0.5, 0.5, 0.5, 0.5, 0.5652, 0.25, 0.5652, 0.5, 0.5, 0.75, 0.5, 0.75, 0.5652, 0.5, 0.5652, 0.75, 0.5, 1.0, 0.5, 1.0, 0.5652, 0.75, 0.5652, 0.75, 0.75, 0.75, 1.0, 1.0, 1.0, 1.0, 0.75, 0.25, 0.75, 0.25, 1.0, 0.5, 1.0, 0.5, 0.75, 0.25, 0.25, 0.25, 0.5, 0.5, 0.5, 0.5, 0.25, 0.75, 0.25, 0.75, 0.5, 1.0, 0.5, 1.0, 0.25, 0.5, 0.25, 0.5, 0.5, 0.75, 0.5, 0.75, 0.25, 0.5, 0.0, 0.5, 0.25, 0.75, 0.25, 0.75, 0.0, 0.0, 0.25, 0.0, 0.5, 0.25, 0.5, 0.25, 0.25, 0.0, 0.0, 0.0, 0.25, 0.25, 0.25, 0.25, 0.0, 0.25, 0.0, 0.25, 0.25, 0.5, 0.25, 0.5, 0.0, 0.0, 0.75, 0.0, 1.0, 0.25, 1.0, 0.25, 0.75, 0.0, 0.6235, 0.0, 0.75, 0.25, 0.75, 0.25, 0.6235, 0.25, 0.6235, 0.25, 0.75, 0.5, 0.75, 0.5, 0.6235, 0.5, 0.75, 0.5, 1.0, 0.75, 1.0, 0.75, 0.75, 0.5, 0.6235, 0.5, 0.75, 0.75, 0.75, 0.75, 0.6235, 0.75, 0.6235, 0.75, 0.75, 1.0, 0.75, 1.0, 0.6235, 0.75, 0.5652, 0.75, 0.6235, 1.0, 0.6235, 1.0, 0.5652, 0.5, 0.5652, 0.5, 0.6235, 0.75, 0.6235, 0.75, 0.5652, 0.25, 0.5652, 0.25, 0.6235, 0.5, 0.6235, 0.5, 0.5652, 0.0, 0.5652, 0.0, 0.6235, 0.25, 0.6235, 0.25, 0.5652, 0.0, 0.5, 0.0, 0.5652, 0.25, 0.5652, 0.25, 0.5, 0.25, 0.5, 0.25, 0.5652, 0.5, 0.5652, 0.5, 0.5, 0.5, 0.5, 0.5, 0.5652, 0.75, 0.5652, 0.75, 0.5, 0.75, 0.5, 0.75, 0.5652, 1.0, 0.5652, 1.0, 0.5, 0.75, 0.75, 0.75, 1.0, 1.0, 1.0, 1.0, 0.75, 0.25, 0.75, 0.25, 1.0, 0.5, 1.0, 0.5, 0.75, 0.25, 0.25, 0.25, 0.5, 0.5, 0.5, 0.5, 0.25, 0.75, 0.25, 0.75, 0.5, 1.0, 0.5, 1.0, 0.25, 0.5, 0.25, 0.5, 0.5, 0.75, 0.5, 0.75, 0.25, 0.5, 0.0, 0.5, 0.25, 0.75, 0.25, 0.75, 0.0, 0.0, 0.25, 0.0, 0.5, 0.25, 0.5, 0.25, 0.25, 0.0, 0.0, 0.0, 0.25, 0.25, 0.25, 0.25, 0.0, 0.25, 0.0, 0.25, 0.25, 0.5, 0.25, 0.5, 0.0, 0.0, 0.75, 0.0, 1.0, 0.25, 1.0, 0.25, 0.75, 0.0, 0.6235, 0.0, 0.75, 0.25, 0.75, 0.25, 0.6235, 0.25, 0.6235, 0.25, 0.75, 0.5, 0.75, 0.5, 0.6235, 0.5, 0.75, 0.5, 1.0, 0.75, 1.0, 0.75, 0.75, 0.5, 0.6235, 0.5, 0.75, 0.75, 0.75, 0.75, 0.6235, 0.75, 0.6235, 0.75, 0.75, 1.0, 0.75, 1.0, 0.6235, 0.75, 0.5652, 0.75, 0.6235, 1.0, 0.6235, 1.0, 0.5652, 0.5, 0.5652, 0.5, 0.6235, 0.75, 0.6235, 0.75, 0.5652, 0.25, 0.5652, 0.25, 0.6235, 0.5, 0.6235, 0.5, 0.5652, 0.0, 0.5652, 0.0, 0.6235, 0.25, 0.6235, 0.25, 0.5652, 0.0, 0.5, 0.0, 0.5652, 0.25, 0.5652, 0.25, 0.5, 0.25, 0.5, 0.25, 0.5652, 0.5, 0.5652, 0.5, 0.5, 0.5, 0.5, 0.5, 0.5652, 0.75, 0.5652, 0.75, 0.5, 0.75, 0.5, 0.75, 0.5652, 1.0, 0.5652, 1.0, 0.5, 0.75, 0.75, 1.0, 0.75, 1.0, 1.0, 0.75, 1.0, 0.25, 0.75, 0.5, 0.75, 0.5, 1.0, 0.25, 1.0, 0.25, 0.25, 0.5, 0.25, 0.5, 0.5, 0.25, 0.5, 0.75, 0.25, 1.0, 0.25, 1.0, 0.5, 0.75, 0.5, 0.5, 0.25, 0.75, 0.25, 0.75, 0.5, 0.5, 0.5, 0.5, 0.0, 0.75, 0.0, 0.75, 0.25, 0.5, 0.25, 0.0, 0.25, 0.25, 0.25, 0.25, 0.5, 0.0, 0.5, 0.0, 0.0, 0.25, 0.0, 0.25, 0.25, 0.0, 0.25, 0.25, 0.0, 0.5, 0.0, 0.5, 0.25, 0.25, 0.25, 0.0, 0.75, 0.25, 0.75, 0.25, 1.0, 0.0, 1.0, 0.0, 0.6235, 0.25, 0.6235, 0.25, 0.75, 0.0, 0.75, 0.25, 0.6235, 0.5, 0.6235, 0.5, 0.75, 0.25, 0.75, 0.5, 0.75, 0.75, 0.75, 0.75, 1.0, 0.5, 1.0, 0.5, 0.6235, 0.75, 0.6235, 0.75, 0.75, 0.5, 0.75, 0.75, 0.6235, 1.0, 0.6235, 1.0, 0.75, 0.75, 0.75, 0.75, 0.5652, 1.0, 0.5652, 1.0, 0.6235, 0.75, 0.6235, 0.5, 0.5652, 0.75, 0.5652, 0.75, 0.6235, 0.5, 0.6235, 0.25, 0.5652, 0.5, 0.5652, 0.5, 0.6235, 0.25, 0.6235, 0.0, 0.5652, 0.25, 0.5652, 0.25, 0.6235, 0.0, 0.6235, 0.0, 0.5, 0.25, 0.5, 0.25, 0.5652, 0.0, 0.5652, 0.25, 0.5, 0.5, 0.5, 0.5, 0.5652, 0.25, 0.5652, 0.5, 0.5, 0.75, 0.5, 0.75, 0.5652, 0.5, 0.5652, 0.75, 0.5, 1.0, 0.5, 1.0, 0.5652, 0.75, 0.5652, 0.75, 0.0, 0.75, 0.0, 0.5, 0.0, 0.5, 0.0, 0.75, 0.25, 0.75, 0.25, 1.0, 0.25, 1.0, 0.25, 0.5, 0.0, 0.5, 0.0, 0.75, 0.0, 0.75, 0.0, 1.0, 0.5652, 1.0, 0.5652, 1.0, 0.6235, 1.0, 0.6235, 1.0, 0.75, 1.0, 0.75, 1.0, 0.6235, 1.0, 0.6235, 1.0, 0.6235, 1.0, 0.6235, 1.0, 0.75, 1.0, 0.75, 0.25, 1.0, 0.25, 1.0, 0.5, 1.0, 0.5, 1.0, 0.5, 1.0, 0.5, 1.0, 0.25, 1.0, 0.25, 1.0, 0.25, 0.0, 0.25, 0.0, 0.0, 0.0, 0.0, 0.0, 1.0, 0.75, 1.0, 0.75, 1.0, 1.0, 1.0, 1.0, 0.75, 1.0, 0.75, 1.0, 1.0, 1.0, 1.0, 1.0, 0.25, 1.0, 0.25, 1.0, 0.0, 1.0, 0.0, 1.0, 1.0, 1.0, 1.0, 1.0, 1.0, 0.75, 1.0, 0.75, 0.0, 0.0, 0.0, 0.0, 0.25, 0.0, 0.25, 0.0, 0.0, 1.0, 0.0, 1.0, 0.25, 1.0, 0.25, 1.0, 1.0, 1.0, 1.0, 1.0, 0.75, 1.0, 0.75, 1.0, 0.25, 0.0, 0.25, 0.0, 0.5, 0.0, 0.5, 0.0, 1.0, 0.5652, 1.0, 0.5652, 1.0, 0.5, 1.0, 0.5, 0.5, 0.0, 0.5, 0.0, 0.25, 0.0, 0.25, 0.0, 1.0, 0.25, 1.0, 0.25, 1.0, 0.5, 1.0, 0.5, 1.0, 0.5, 1.0, 0.5, 1.0, 0.25, 1.0, 0.25, 0.75, 1.0, 0.75, 1.0, 0.5, 1.0, 0.5, 1.0, 0.5, 1.0, 0.5, 1.0, 0.75, 1.0, 0.75, 1.0, 1.0, 0.5, 1.0, 0.5, 1.0, 0.5652, 1.0, 0.5652, 0.75, 0.25, 0.75, 0.25, 0.75, 0.0, 0.75, 0.0, 1.0, 0.6235, 1.0, 0.6235, 1.0, 0.5652, 1.0, 0.5652, 0.75, 0.0, 0.75, 0.0, 0.75, 0.25, 0.75, 0.25, 1.0, 0.25, 1.0, 0.25, 0.75, 0.25, 0.75, 0.25])
me_plane_001.materials.append(mat_true_badge_rear)
me_plane_001.use_remesh_preserve_volume = False
me_plane_001.use_remesh_preserve_attributes = False
me_plane_001.use_mirror_vertex_groups = False
me_plane_001.update()

# ---- objects
ob_empty = bpy.data.objects.new('Empty', None)
ob_plane = bpy.data.objects.new('Plane', me_plane_001)
ob_camera = bpy.data.objects.new('Camera', cam_camera_001)
ob_point = bpy.data.objects.new('Point', light_point)
ob_area = bpy.data.objects.new('Area', light_area_001)
ob_sun = bpy.data.objects.new('Sun', light_sun)

# ---- transforms, parenting, visibility, modifiers, constraints
ob_empty.location = (0.0, 0.0, 0.0)
ob_empty.rotation_euler = (1.571, -0.0, -0.0)
ob_empty.empty_display_type = 'IMAGE'
ob_empty.empty_display_size = 5.0
ob_empty.empty_image_depth = 'BACK'
ob_empty.show_empty_image_perspective = False
ob_empty.empty_image_side = 'FRONT'
ob_empty.lineart.crease_threshold = 0.0
ob_plane.location = (1.166, -2.265e-08, 0.1686)
ob_plane.rotation_euler = (1.571, -0.0, 0.0)
ob_plane.lineart.crease_threshold = 0.0
_m = ob_plane.modifiers.new('Subdivision', 'SUBSURF')
_m.uv_smooth = 'PRESERVE_CORNERS'
_m.levels = 0
_m.show_only_control_edges = False
_m = ob_plane.modifiers.new('Bevel', 'BEVEL')
_m.width = 1.22
_m.width_pct = 1.22
_m.limit_method = 'NONE'
ob_camera.location = (1.605, -6.424, -0.2)
ob_camera.rotation_euler = (1.648, 0.0, 0.06441)
ob_camera.lineart.crease_threshold = 0.0
ob_point.location = (0.0, 6.95, 0.0)
ob_point.lineart.crease_threshold = 0.0
ob_area.location = (0.0, -19.6, 0.0)
ob_area.rotation_euler = (1.566, -0.0, 0.0)
ob_area.lineart.crease_threshold = 0.0
ob_sun.location = (0.0, 0.0, 2.3)
ob_sun.lineart.crease_threshold = 0.0

# ---- collection membership
col_collection.objects.link(ob_empty)
col_collection.objects.link(ob_plane)
col_collection.objects.link(ob_camera)
col_collection.objects.link(ob_point)
col_collection.objects.link(ob_area)
col_collection.objects.link(ob_sun)

# ---- scene / render settings (as saved in the file)
scene.camera = ob_camera
scene.frame_start = 1; scene.frame_end = 120; scene.frame_set(1)
scene.render.engine = 'BLENDER_EEVEE_NEXT'
scene.render.image_settings.file_format = 'FFMPEG'
scene.cycles.use_denoising = False
scene.cycles.samples = 128
scene.cycles.sampling_pattern = 'TABULATED_SOBOL'
scene.cycles.use_adaptive_sampling = False
scene.cycles.use_light_tree = False
scene.view_settings.view_transform = 'Filmic'
bpy.context.view_layer.update()
